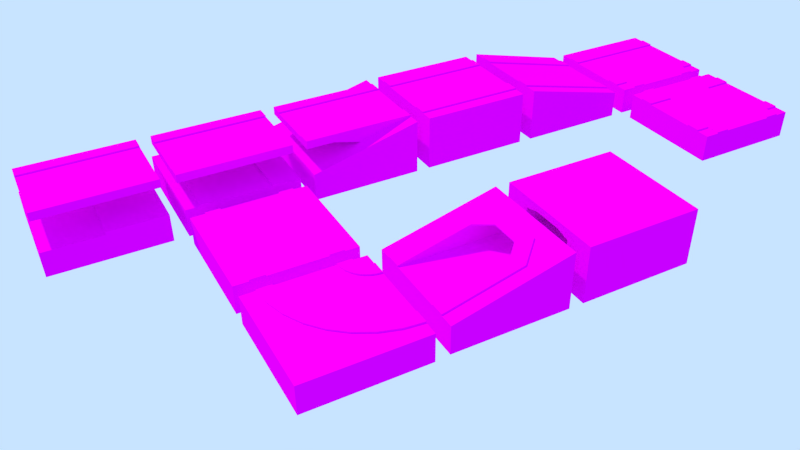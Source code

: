 # Source: roads.blend  (saved by Blender 2.71.0; exported with 4.5.12 LTS)
import bpy
from mathutils import Matrix  # noqa: F401  (used for matrix-valued properties, if any)

bpy.ops.wm.read_factory_settings(use_empty=True)
scene = bpy.context.scene
scene.name = 'Scene'

# ---- collections
col_collection_1 = bpy.data.collections.new('Collection 1'); scene.collection.children.link(col_collection_1)
col_collection_11 = bpy.data.collections.new('Collection 11'); scene.collection.children.link(col_collection_11)

# ---- images (referenced by path relative to the original .blend; pixels are not part of the script)
import os
ASSET_DIR = os.environ.get("B2B_ASSET_DIR", "")  # directory of the original .blend (textures are referenced by path, not embedded)
HERE = os.path.dirname(os.path.abspath(__file__))  # packed textures are extracted next to this script under _unpacked/

def load_image(name, relpath, width, height, colorspace="sRGB"):
    """Load a texture the original file referenced (path relative to the .blend, or extracted next to this script)."""
    p = next((c for c in (os.path.join(HERE, relpath), os.path.join(ASSET_DIR, relpath)) if relpath and os.path.exists(c)), "")
    if p:
        img = bpy.data.images.load(p, check_existing=True)
        img.name = name
    else:  # same state as the original file: an image datablock whose file is absent (Cycles renders it pink)
        img = bpy.data.images.new(name, width, height)
        img.source = "FILE"
        img.filepath = "//" + (relpath or name)
    img.colorspace_settings.name = colorspace
    return img
img_basetexture_jpg_001 = load_image('basetexture.jpg.001', 'basetexture.jpg', 1024, 1024, 'sRGB')

# ---- materials (node trees are filled in below, after node groups)
mat_basecolors = bpy.data.materials.new('basecolors')
mat_basecolors.alpha_threshold = 0.0
mat_basecolors.diffuse_color = (0.682, 0.6588, 0.7484, 1.0)
mat_basecolors.roughness = 0.5
mat_basecolors.line_color = (0.0, 0.0, 0.0, 1.0)

# ---- material node trees
mat_basecolors.use_nodes = True; mat_basecolors.node_tree.nodes.clear()
_N = mat_basecolors.node_tree.nodes; _L = mat_basecolors.node_tree.links
n0 = _N.new('ShaderNodeBsdfDiffuse'); n0.name = 'Diffuse BSDF'; n0.location = (109, 320)
n1 = _N.new('ShaderNodeOutputMaterial'); n1.name = 'Material Output'; n1.location = (320, 311)
n2 = _N.new('ShaderNodeTexCoord'); n2.name = 'Texture Coordinate'; n2.location = (-391, 313)
n3 = _N.new('ShaderNodeTexImage'); n3.name = 'Image Texture'; n3.location = (-205, 323)
n3.width = 262
n3.image = img_basetexture_jpg_001
_L.new(n0.outputs[0], n1.inputs[0])
_L.new(n2.outputs[2], n3.inputs[0])
_L.new(n3.outputs[0], n0.inputs[0])
n1.is_active_output = True

# ---- world
world_world = bpy.data.worlds.new('World'); scene.world = world_world
world_world.use_nodes = True; world_world.node_tree.nodes.clear()
_N = world_world.node_tree.nodes; _L = world_world.node_tree.links
n0 = _N.new('ShaderNodeOutputWorld'); n0.name = 'World Output'; n0.location = (300, 300)
n1 = _N.new('ShaderNodeBackground'); n1.name = 'Background'; n1.location = (10, 300)
n1.inputs[0].default_value = (0.5787, 0.7744, 1.0, 1.0)
_L.new(n1.outputs[0], n0.inputs[0])
n0.is_active_output = True
world_world.color = (0.05088, 0.05088, 0.05088)
world_world.use_sun_shadow = False
world_world.sun_shadow_jitter_overblur = 0.0
world_world.cycles.sampling_method = 'MANUAL'
world_world.cycles.sample_map_resolution = 256

# ---- cameras
cam_camera = bpy.data.cameras.new('Camera')
cam_camera.clip_end = 100.0
cam_camera.lens = 35.0
cam_camera.sensor_width = 32.0
cam_camera.sensor_height = 18.0
cam_camera.ortho_scale = 7.314
cam_camera.dof.focus_distance = 0.0

# ---- lights
light_lamp = bpy.data.lights.new('Lamp', 'SUN')
light_lamp.color = (1.0, 0.8373, 0.682)
light_lamp.transmission_factor = 0.0
light_lamp.cutoff_distance = 30.0
light_lamp.angle = 0.02
light_lamp.energy = 2.0
light_lamp.shadow_buffer_clip_start = 1.001
light_lamp.shadow_soft_size = 0.01
light_lamp.shadow_cascade_max_distance = 1000.0

# ---- meshes
me_cube_171 = bpy.data.meshes.new('Cube.171')
me_cube_171.from_pydata([(-4.0, 3.0, 2.5), (-4.0, 2.0, 3.0), (-4.0, 3.0, 3.1), (-4.0, -2.0, 3.0), (-4.0, -2.0, 3.1), (-4.0, -3.0, 3.1), (-4.0, 2.0, 3.1), (-4.0, -3.0, 2.5), (4.0, -3.0, 2.5), (4.0, 3.0, 2.5), (4.0, 3.0, 3.1), (4.0, 2.0, 3.1), (4.0, -2.0, 3.1), (4.0, -3.0, 3.1), (4.0, -2.0, 3.0), (4.0, 2.0, 3.0), (-4.0, -2.0, 2.5), (-4.0, 2.0, 2.5), (4.0, -2.0, 2.5), (4.0, 2.0, 2.5), (4.0, 4.0, -1.0), (4.0, -4.0, -1.0), (-4.0, -4.0, -1.0), (-4.0, 4.0, -1.0), (4.0, 4.0, 1.0), (4.0, -4.0, 1.0), (-4.0, -4.0, 1.0), (-4.0, 4.0, 1.0), (3.0, 4.0, 1.0), (-3.0, 4.0, 1.0), (3.0, -4.0, 1.0), (-3.0, -4.0, 1.0), (-3.0, -4.0, 1.1), (-2.0, -4.0, 1.1), (2.0, -4.0, 1.1), (3.0, -4.0, 1.1), (-3.0, 4.0, 1.1), (-2.0, 4.0, 1.1), (2.0, 4.0, 1.1), (3.0, 4.0, 1.1), (2.0, 4.0, 1.0), (-2.0, 4.0, 1.0), (2.0, -4.0, 1.0), (-2.0, -4.0, 1.0), (4.0, 4.0, 0.0), (4.0, -4.0, 0.0), (-4.0, -4.0, 0.0), (-4.0, 4.0, 0.0), (3.0, 4.0, -1.0), (2.0, 4.0, -1.0), (-2.0, 4.0, -1.0), (-3.0, 4.0, -1.0), (3.0, 4.0, 0.0), (2.0, 4.0, 0.0), (-2.0, 4.0, 0.0), (-3.0, 4.0, 0.0), (3.0, -4.0, -1.0), (2.0, -4.0, -1.0), (-2.0, -4.0, -1.0), (-3.0, -4.0, -1.0), (3.0, -4.0, 0.0), (2.0, -4.0, 0.0), (-2.0, -4.0, 0.0), (-3.0, -4.0, 0.0)], [], [(14, 15, 1, 3), (12, 14, 3, 4), (8, 13, 5, 7), (2, 10, 9, 0), (6, 1, 15, 11), (6, 11, 10, 2), (5, 13, 12, 4), (9, 19, 17, 0), (8, 7, 16, 18), (13, 8, 14, 12), (11, 15, 9, 10), (19, 9, 15), (8, 18, 14), (14, 18, 19, 15), (5, 4, 3, 7), (7, 3, 16), (2, 0, 1, 6), (0, 17, 1), (1, 17, 16, 3), (19, 18, 16, 17), (24, 25, 45, 44), (28, 39, 35, 30), (32, 36, 29, 31), (51, 23, 47, 55), (45, 21, 20, 44), (33, 43, 41, 37), (34, 42, 30, 35), (59, 63, 46, 22), (22, 46, 47, 23), (38, 40, 42, 34), (37, 41, 29, 36), (33, 37, 36, 32), (28, 40, 38, 39), (35, 39, 38, 34), (26, 27, 47, 46), (27, 26, 31, 29), (24, 28, 30, 25), (43, 33, 32, 31), (20, 48, 52, 44), (48, 49, 53, 52), (21, 45, 60, 56), (56, 60, 61, 57), (31, 26, 46, 63), (29, 55, 47, 27), (24, 44, 52, 28), (28, 52, 53, 40), (25, 30, 60, 45), (30, 42, 61, 60), (40, 41, 43, 42), (49, 50, 54, 53), (50, 51, 55, 54), (57, 61, 62, 58), (58, 62, 63, 59), (40, 53, 54, 41), (41, 54, 55, 29), (42, 43, 62, 61), (43, 31, 63, 62)])
_uv = me_cube_171.uv_layers.new(name='UVMap')
_uv.uv.foreach_set('vector', [0.3488, 0.03896, 0.4994, 0.03896, 0.4994, 0.4156, 0.3488, 0.4156, 0.9704, 0.06793, 0.9749, 0.06793, 0.9749, 0.4442, 0.9704, 0.4442, 0.888, 0.4442, 0.8605, 0.4442, 0.8605, 0.06793, 0.888, 0.06793, 0.9154, 0.06793, 0.9154, 0.4442, 0.888, 0.4442, 0.888, 0.06793, 0.9795, 0.06793, 0.9841, 0.06793, 0.9841, 0.4442, 0.9795, 0.4442, 0.769, 0.4442, 0.769, 0.06793, 0.8148, 0.06793, 0.8148, 0.4442, 0.7232, 0.06793, 0.7232, 0.4442, 0.6775, 0.4442, 0.6775, 0.06793, 0.9919, 0.06015, 0.9919, 0.09543, 0.6694, 0.09543, 0.6694, 0.06015, 0.9919, 0.2718, 0.6694, 0.2718, 0.6694, 0.2365, 0.9919, 0.2365, 0.9598, 0.2841, 0.9598, 0.3151, 0.9166, 0.2892, 0.9166, 0.2841, 0.9166, 0.3475, 0.9166, 0.3424, 0.9598, 0.3165, 0.9598, 0.3475, 0.9166, 0.3165, 0.9598, 0.3165, 0.9166, 0.3424, 0.9598, 0.3151, 0.9166, 0.3151, 0.9166, 0.2892, 0.5019, 0.4835, 0.5019, 0.4685, 0.6519, 0.4685, 0.6519, 0.4835, 0.9172, 0.3814, 0.9596, 0.3814, 0.9596, 0.3865, 0.9172, 0.412, 0.9172, 0.412, 0.9596, 0.3865, 0.9596, 0.412, 0.9597, 0.3493, 0.9597, 0.3799, 0.9173, 0.3544, 0.9173, 0.3493, 0.9597, 0.3799, 0.9173, 0.3799, 0.9173, 0.3544, 0.4966, 0.4734, 0.4966, 0.4884, 0.3466, 0.4884, 0.3466, 0.4734, 0.9919, 0.09543, 0.9919, 0.2365, 0.6694, 0.2365, 0.6694, 0.09543, 0.7021, 0.9862, 0.7021, 0.5433, 0.7553, 0.5433, 0.7553, 0.9862, 0.9658, 0.4442, 0.9612, 0.4442, 0.9612, 0.06793, 0.9658, 0.06793, 0.9887, 0.06793, 0.9887, 0.4442, 0.9841, 0.4442, 0.9841, 0.06793, 0.1676, 0.07061, 0.1676, 0.007235, 0.231, 0.007235, 0.231, 0.07061, 0.04084, 0.007235, 0.1042, 0.007235, 0.1042, 0.5143, 0.04084, 0.5143, 0.9658, 0.06793, 0.9704, 0.06793, 0.9704, 0.4442, 0.9658, 0.4442, 0.9612, 0.2231, 0.9612, 0.2278, 0.9154, 0.2278, 0.9154, 0.2231, 0.231, 0.4509, 0.2944, 0.4509, 0.2944, 0.5143, 0.231, 0.5143, 0.1676, 0.5143, 0.1042, 0.5143, 0.1042, 0.007235, 0.1676, 0.007235, 0.9749, 0.06793, 0.9795, 0.06793, 0.9795, 0.4442, 0.9749, 0.4442, 0.9612, 0.1714, 0.9612, 0.1761, 0.9154, 0.1761, 0.9154, 0.1714, 0.8148, 0.4442, 0.8148, 0.06793, 0.8605, 0.06793, 0.8605, 0.4442, 0.9154, 0.1667, 0.9612, 0.1667, 0.9612, 0.1714, 0.9154, 0.1714, 0.7232, 0.4442, 0.7232, 0.06793, 0.769, 0.06793, 0.769, 0.4442, 0.8084, 0.9862, 0.8084, 0.5433, 0.8616, 0.5433, 0.8616, 0.9862, 0.8616, 0.9862, 0.8616, 0.5433, 0.9147, 0.5433, 0.9147, 0.9862, 0.8084, 0.9862, 0.7553, 0.9862, 0.7553, 0.5433, 0.8084, 0.5433, 0.9154, 0.07263, 0.9154, 0.06793, 0.9612, 0.06793, 0.9612, 0.07263, 0.1676, 0.5143, 0.1676, 0.4509, 0.231, 0.4509, 0.231, 0.5143, 0.1676, 0.4509, 0.1676, 0.3875, 0.231, 0.3875, 0.231, 0.4509, 0.231, 0.007235, 0.2944, 0.007235, 0.2944, 0.07061, 0.231, 0.07061, 0.231, 0.07061, 0.2944, 0.07061, 0.2944, 0.134, 0.231, 0.134, 0.9679, 0.7094, 0.9679, 0.7647, 0.9147, 0.7647, 0.9147, 0.7094, 0.9679, 0.654, 0.9147, 0.654, 0.9147, 0.5986, 0.9679, 0.5986, 0.9147, 0.5986, 0.9147, 0.5433, 0.9679, 0.5433, 0.9679, 0.5986, 0.9154, 0.1667, 0.9154, 0.1197, 0.9612, 0.1197, 0.9612, 0.1667, 0.9679, 0.654, 0.9679, 0.7094, 0.9147, 0.7094, 0.9147, 0.654, 0.9154, 0.2278, 0.9612, 0.2278, 0.9612, 0.2749, 0.9154, 0.2749, 0.6501, 0.4156, 0.4994, 0.4156, 0.4994, 0.03896, 0.6501, 0.03896, 0.1676, 0.3875, 0.1676, 0.134, 0.231, 0.134, 0.231, 0.3875, 0.1676, 0.134, 0.1676, 0.07061, 0.231, 0.07061, 0.231, 0.134, 0.231, 0.134, 0.2944, 0.134, 0.2944, 0.3875, 0.231, 0.3875, 0.231, 0.3875, 0.2944, 0.3875, 0.2944, 0.4509, 0.231, 0.4509, 0.6519, 0.4385, 0.6519, 0.4685, 0.5019, 0.4685, 0.5019, 0.4385, 0.9612, 0.1761, 0.9612, 0.2231, 0.9154, 0.2231, 0.9154, 0.1761, 0.5019, 0.4685, 0.3519, 0.4685, 0.3519, 0.4385, 0.5019, 0.4385, 0.9154, 0.07263, 0.9612, 0.07263, 0.9612, 0.1197, 0.9154, 0.1197])
me_cube_171.materials.append(mat_basecolors)
me_cube_171.use_remesh_preserve_volume = False
me_cube_171.use_remesh_preserve_attributes = False
me_cube_171.use_mirror_vertex_groups = False
me_cube_171.update()
me_cube_018 = bpy.data.meshes.new('Cube.018')
me_cube_018.from_pydata([(4.0, -4.0, -1.0), (-4.0, -4.0, -1.0), (-4.0, 4.0, -1.0), (4.0, 4.0, -1.0), (4.0, -4.0, 1.0), (-4.0, -4.0, 3.0), (-4.0, 4.0, 3.0), (4.0, 4.0, 1.0), (4.0, -3.0, 1.0), (4.0, 3.0, 1.0), (-4.0, -3.0, 3.0), (-4.0, 3.0, 3.0), (9.298e-07, 3.0, 3.0), (5.404e-07, 2.0, 3.0), (9.298e-07, 3.0, 3.1), (-1.971e-06, -2.0, 3.0), (-1.971e-06, -2.0, 3.1), (-2.36e-06, -3.0, 3.1), (5.404e-07, 2.0, 3.1), (-2.36e-06, -3.0, 3.0), (-4.0, -2.0, 3.0), (-4.0, 2.0, 3.0), (4.0, -4.0, 0.0), (-4.0, -4.0, 0.0), (-4.0, 4.0, 0.0), (4.0, 4.0, 0.0), (4.0, -3.0, -1.0), (4.0, 3.0, -1.0), (4.0, -3.0, 0.0), (4.0, 3.0, 0.0), (-4.0, -3.0, -1.0), (-4.0, -2.0, -1.0), (-4.0, 2.0, -1.0), (-4.0, 3.0, -1.0), (-4.0, -3.0, 0.0), (-4.0, -2.0, 0.0), (-4.0, 2.0, 0.0), (-4.0, 3.0, 0.0), (-4.0, 3.0, 3.1), (-4.0, 2.0, 3.1), (-4.0, -2.0, 3.1), (-4.0, -3.0, 3.1), (1.796e-06, 4.0, 0.0), (9.298e-07, 3.0, 2.0), (1.558e-06, 4.0, 2.0), (2.034e-06, 4.0, -1.0), (-2.36e-06, -3.0, 2.0), (-2.034e-06, -4.0, 0.0), (-3.227e-06, -4.0, 2.0), (-1.081e-06, -4.0, -1.0), (4.0, 2.0, 1.0), (4.0, -2.0, 1.0), (4.0, 2.0, -1.0), (4.0, -2.0, -1.0), (4.0, 2.0, 0.0), (4.0, -2.0, 0.0), (3.815e-07, 2.0, 2.0), (-1.812e-06, -2.0, 2.0), (-4.0, -3.0, 2.0), (-4.0, -2.0, 2.0), (-4.0, 3.0, 2.0), (-4.0, 2.0, 2.0), (4.0, 3.0, 3.0), (4.0, 2.0, 3.0), (4.0, 3.0, 3.1), (4.0, -2.0, 3.0), (4.0, -2.0, 3.1), (4.0, -3.0, 3.1), (4.0, 2.0, 3.1), (4.0, -3.0, 3.0), (4.0, 3.0, 2.5), (4.0, -3.0, 2.5), (4.0, 2.0, 2.5), (4.0, -2.0, 2.5), (2.0, 3.0, 2.5), (2.0, 2.0, 2.5), (2.0, -2.0, 2.5), (2.0, -3.0, 2.5), (2.0, -3.0, 3.0), (2.0, 3.0, 3.0), (2.0, -3.0, 3.1), (2.0, 3.0, 3.1), (2.0, 2.0, 3.1), (2.0, 2.0, 3.0), (2.0, -2.0, 3.0), (2.0, -2.0, 3.1)], [], [(48, 5, 23, 47), (4, 48, 47, 22), (7, 44, 43, 9), (47, 49, 0, 22), (6, 44, 42, 24), (2, 24, 42, 45), (33, 37, 24, 2), (45, 42, 25, 3), (41, 17, 16, 40), (39, 18, 14, 38), (44, 7, 25, 42), (44, 6, 11, 43), (48, 46, 10, 5), (0, 26, 28, 22), (1, 23, 34, 30), (30, 34, 35, 31), (4, 22, 28, 8), (31, 35, 36, 32), (32, 36, 37, 33), (23, 1, 49, 47), (4, 8, 46, 48), (50, 9, 43, 56), (74, 79, 62, 70), (78, 77, 71, 69), (27, 3, 25, 29), (39, 21, 13, 18), (38, 14, 12, 11), (9, 29, 25, 7), (52, 27, 29, 54), (50, 54, 29, 9), (19, 17, 41, 10), (40, 20, 10, 41), (16, 15, 20, 40), (21, 39, 38, 11), (15, 13, 21, 20), (11, 12, 43), (10, 46, 19), (51, 50, 56, 57), (53, 52, 54, 55), (51, 55, 54, 50), (75, 74, 70, 72), (76, 75, 72, 73), (8, 51, 57, 46), (26, 53, 55, 28), (8, 28, 55, 51), (77, 76, 73, 71), (5, 10, 58), (5, 58, 34, 23), (10, 20, 59, 58), (11, 6, 60), (60, 6, 24, 37), (58, 59, 35, 34), (20, 21, 61, 59), (59, 61, 36, 35), (21, 11, 60, 61), (61, 60, 37, 36), (72, 63, 65, 73), (73, 65, 69, 71), (70, 62, 63, 72), (64, 68, 63, 62), (67, 69, 65, 66), (80, 78, 69, 67), (79, 81, 64, 62), (82, 83, 63, 68), (84, 85, 66, 65), (81, 82, 68, 64), (85, 80, 67, 66), (83, 84, 65, 63), (43, 12, 79, 74), (19, 46, 77, 78), (56, 43, 74, 75), (57, 56, 75, 76), (46, 57, 76, 77), (17, 19, 78, 80), (12, 14, 81, 79), (18, 13, 83, 82), (15, 16, 85, 84), (14, 18, 82, 81), (16, 17, 80, 85), (13, 15, 84, 83)])
_uv = me_cube_018.uv_layers.new(name='UVMap')
_uv.uv.foreach_set('vector', [0.8081, 0.8603, 0.7798, 0.7481, 0.863, 0.7476, 0.8635, 0.86, 0.8364, 0.9725, 0.8081, 0.8603, 0.8635, 0.86, 0.8641, 0.9724, 0.9945, 0.5423, 0.9945, 0.7356, 0.954, 0.7356, 0.954, 0.5423, 0.008391, 0.2643, 0.08714, 0.2643, 0.08714, 0.4893, 0.008391, 0.4893, 0.8321, 0.9725, 0.8039, 0.8603, 0.7484, 0.8606, 0.7489, 0.973, 0.1659, 0.4893, 0.08714, 0.4893, 0.08714, 0.2643, 0.1659, 0.2643, 0.2446, 0.4331, 0.3234, 0.4331, 0.3234, 0.4893, 0.2446, 0.4893, 0.1659, 0.2643, 0.08714, 0.2643, 0.08714, 0.03933, 0.1659, 0.03933, 0.6678, 0.368, 0.8293, 0.368, 0.8293, 0.4229, 0.6678, 0.4229, 0.6678, 0.4229, 0.8293, 0.4229, 0.8293, 0.4779, 0.6678, 0.4779, 0.8039, 0.8603, 0.7756, 0.7481, 0.7479, 0.7483, 0.7484, 0.8606, 0.9945, 0.7356, 0.9945, 0.9289, 0.954, 0.9289, 0.954, 0.7356, 0.6703, 0.7356, 0.7108, 0.7356, 0.7108, 0.9289, 0.6703, 0.9289, 0.1659, 0.4893, 0.1659, 0.4331, 0.2446, 0.4331, 0.2446, 0.4893, 0.2446, 0.03933, 0.3234, 0.03933, 0.3234, 0.09558, 0.2446, 0.09558, 0.2446, 0.09558, 0.3234, 0.09558, 0.3234, 0.1518, 0.2446, 0.1518, 0.7464, 0.9756, 0.7187, 0.9757, 0.7186, 0.9477, 0.7463, 0.9475, 0.2446, 0.1518, 0.3234, 0.1518, 0.3234, 0.3768, 0.2446, 0.3768, 0.2446, 0.3768, 0.3234, 0.3768, 0.3234, 0.4331, 0.2446, 0.4331, 0.008391, 0.03933, 0.08714, 0.03933, 0.08714, 0.2643, 0.008391, 0.2643, 0.6703, 0.5423, 0.7108, 0.5423, 0.7108, 0.7356, 0.6703, 0.7356, 0.9135, 0.5423, 0.954, 0.5423, 0.954, 0.7356, 0.9135, 0.7356, 0.7485, 0.3075, 0.7485, 0.3625, 0.6678, 0.3625, 0.6678, 0.3075, 0.7485, 0.2526, 0.7485, 0.3075, 0.6678, 0.3075, 0.6678, 0.2526, 0.1659, 0.09558, 0.1659, 0.03933, 0.2446, 0.03933, 0.2446, 0.09558, 0.6678, 0.4889, 0.6678, 0.4834, 0.8293, 0.4834, 0.8293, 0.4889, 0.9909, 0.368, 0.8293, 0.368, 0.8293, 0.3625, 0.9909, 0.3625, 0.7455, 0.7789, 0.7178, 0.7791, 0.7176, 0.751, 0.7454, 0.7508, 0.1659, 0.1518, 0.1659, 0.09558, 0.2446, 0.09558, 0.2446, 0.1518, 0.7456, 0.807, 0.7179, 0.8072, 0.7178, 0.7791, 0.7455, 0.7789, 0.8293, 0.2526, 0.8293, 0.2471, 0.9909, 0.2471, 0.9909, 0.2526, 0.7485, 0.2471, 0.7445, 0.2471, 0.7445, 0.1921, 0.7485, 0.1921, 0.8293, 0.4834, 0.8293, 0.4779, 0.9909, 0.4779, 0.9909, 0.4834, 0.7081, 0.1372, 0.7041, 0.1372, 0.7041, 0.08223, 0.7081, 0.08223, 0.5847, 0.2657, 0.3439, 0.2657, 0.3439, 0.08507, 0.5847, 0.08507, 0.9909, 0.3625, 0.8293, 0.3625, 0.8293, 0.3075, 0.9909, 0.2526, 0.8293, 0.3075, 0.8293, 0.2526, 0.7514, 0.5423, 0.9135, 0.5423, 0.9135, 0.7356, 0.7514, 0.7356, 0.1659, 0.3768, 0.1659, 0.1518, 0.2446, 0.1518, 0.2446, 0.3768, 0.7462, 0.9194, 0.7184, 0.9196, 0.7179, 0.8072, 0.7456, 0.807, 0.9505, 0.1372, 0.9909, 0.1372, 0.9909, 0.2471, 0.9505, 0.2471, 0.7889, 0.1372, 0.9505, 0.1372, 0.9505, 0.2471, 0.7889, 0.2471, 0.7108, 0.5423, 0.7514, 0.5423, 0.7514, 0.7356, 0.7108, 0.7356, 0.1659, 0.4331, 0.1659, 0.3768, 0.2446, 0.3768, 0.2446, 0.4331, 0.7463, 0.9475, 0.7186, 0.9477, 0.7184, 0.9196, 0.7462, 0.9194, 0.7485, 0.1372, 0.7889, 0.1372, 0.7889, 0.2471, 0.7485, 0.2471, 0.9509, 0.7496, 0.9511, 0.7777, 0.9233, 0.7778, 0.9509, 0.7496, 0.9233, 0.7778, 0.8679, 0.7781, 0.8677, 0.7501, 0.7445, 0.1921, 0.7445, 0.2471, 0.7041, 0.2471, 0.7041, 0.1921, 0.9519, 0.9462, 0.952, 0.9743, 0.9241, 0.9464, 0.9241, 0.9464, 0.952, 0.9743, 0.8688, 0.9748, 0.8687, 0.9467, 0.9233, 0.7778, 0.9235, 0.8059, 0.868, 0.8062, 0.8679, 0.7781, 0.5847, 0.2657, 0.5847, 0.08507, 0.6449, 0.08507, 0.6449, 0.2657, 0.9235, 0.8059, 0.924, 0.9183, 0.8686, 0.9186, 0.868, 0.8062, 0.7081, 0.1372, 0.7081, 0.08223, 0.7485, 0.08223, 0.7485, 0.1372, 0.924, 0.9183, 0.9241, 0.9464, 0.8687, 0.9467, 0.8686, 0.9186, 0.5878, 0.2726, 0.648, 0.2726, 0.648, 0.4532, 0.5878, 0.4532, 0.7485, 0.1921, 0.7081, 0.1921, 0.7081, 0.1372, 0.7485, 0.1372, 0.7485, 0.08223, 0.7081, 0.08223, 0.7081, 0.02727, 0.7485, 0.02727, 0.7041, 0.08223, 0.7041, 0.02727, 0.7081, 0.02727, 0.7081, 0.08223, 0.7041, 0.1372, 0.7081, 0.1372, 0.7081, 0.1921, 0.7041, 0.1921, 0.7485, 0.2471, 0.7485, 0.2526, 0.6678, 0.2526, 0.6678, 0.2471, 0.7485, 0.3625, 0.7485, 0.368, 0.6678, 0.368, 0.6678, 0.3625, 0.9101, 0.4889, 0.9101, 0.4834, 0.9909, 0.4834, 0.9909, 0.4889, 0.7485, 0.4779, 0.7485, 0.4834, 0.6678, 0.4834, 0.6678, 0.4779, 0.9101, 0.4779, 0.9101, 0.4229, 0.9909, 0.4229, 0.9909, 0.4779, 0.9101, 0.4229, 0.9101, 0.368, 0.9909, 0.368, 0.9909, 0.4229, 0.3439, 0.356, 0.5847, 0.356, 0.5847, 0.4463, 0.3439, 0.4463, 0.8293, 0.3075, 0.8293, 0.3625, 0.7485, 0.3625, 0.7485, 0.3075, 0.8293, 0.2526, 0.8293, 0.3075, 0.7485, 0.3075, 0.7485, 0.2526, 0.9505, 0.02727, 0.9909, 0.02727, 0.9909, 0.1372, 0.9505, 0.1372, 0.7889, 0.02727, 0.9505, 0.02727, 0.9505, 0.1372, 0.7889, 0.1372, 0.7485, 0.02727, 0.7889, 0.02727, 0.7889, 0.1372, 0.7485, 0.1372, 0.8293, 0.2471, 0.8293, 0.2526, 0.7485, 0.2526, 0.7485, 0.2471, 0.8293, 0.3625, 0.8293, 0.368, 0.7485, 0.368, 0.7485, 0.3625, 0.8293, 0.4889, 0.8293, 0.4834, 0.9101, 0.4834, 0.9101, 0.4889, 0.8293, 0.4779, 0.8293, 0.4834, 0.7485, 0.4834, 0.7485, 0.4779, 0.8293, 0.4779, 0.8293, 0.4229, 0.9101, 0.4229, 0.9101, 0.4779, 0.8293, 0.4229, 0.8293, 0.368, 0.9101, 0.368, 0.9101, 0.4229, 0.3439, 0.2657, 0.5847, 0.2657, 0.5847, 0.356, 0.3439, 0.356])
me_cube_018.materials.append(mat_basecolors)
me_cube_018.use_remesh_preserve_volume = False
me_cube_018.use_remesh_preserve_attributes = False
me_cube_018.use_mirror_vertex_groups = False
me_cube_018.update()
me_cube_024 = bpy.data.meshes.new('Cube.024')
me_cube_024.from_pydata([(4.0, -4.0, -1.0), (-4.0, -4.0, -1.0), (4.0, -4.0, 0.8), (-4.0, -4.0, 0.8), (4.0, -4.0, 0.0), (-4.0, -4.0, 0.0), (-2.527e-06, -4.0, 0.8), (-6.199e-07, -4.0, -1.0), (-1.574e-06, -4.0, 0.0), (-4.0, -4.0, 1.0), (-2.527e-06, -4.0, 1.0), (4.0, 4.0, -1.0), (-4.0, 4.0, -1.0), (4.0, 4.0, 0.8), (-4.0, 4.0, 0.8), (4.0, 4.0, 0.0), (-4.0, 4.0, 0.0), (-3.322e-06, 4.0, 0.8), (-1.415e-06, 4.0, -1.0), (-2.368e-06, 4.0, 0.0), (-4.0, 4.0, 1.0), (-3.322e-06, 4.0, 1.0), (-4.0, 3.0, 2.5), (-4.0, 2.0, 3.0), (-4.0, 3.0, 3.1), (-4.0, -2.0, 3.0), (-4.0, -2.0, 3.1), (-4.0, -3.0, 3.1), (-4.0, 2.0, 3.1), (-4.0, -3.0, 2.5), (4.0, -3.0, 2.5), (4.0, 3.0, 2.5), (4.0, 3.0, 3.1), (4.0, 2.0, 3.1), (4.0, -2.0, 3.1), (4.0, -3.0, 3.1), (4.0, -2.0, 3.0), (4.0, 2.0, 3.0), (-4.0, -2.0, 2.5), (-4.0, 2.0, 2.5), (4.0, -2.0, 2.5), (4.0, 2.0, 2.5)], [], [(7, 8, 5, 1), (6, 3, 5, 8), (0, 4, 8, 7), (2, 6, 8, 4), (3, 6, 10, 9), (18, 12, 16, 19), (17, 19, 16, 14), (11, 18, 19, 15), (13, 15, 19, 17), (14, 20, 21, 17), (9, 20, 14, 3), (6, 17, 21, 10), (10, 21, 20, 9), (7, 18, 11, 0), (2, 13, 17, 6), (1, 12, 18, 7), (5, 16, 12, 1), (0, 11, 15, 4), (3, 14, 16, 5), (4, 15, 13, 2), (36, 37, 23, 25), (34, 36, 25, 26), (30, 35, 27, 29), (24, 32, 31, 22), (28, 23, 37, 33), (28, 33, 32, 24), (27, 35, 34, 26), (31, 41, 39, 22), (30, 29, 38, 40), (35, 30, 36, 34), (33, 37, 31, 32), (41, 31, 37), (30, 40, 36), (36, 40, 41, 37), (27, 26, 25, 29), (29, 25, 38), (24, 22, 23, 28), (22, 39, 23), (23, 39, 38, 25), (41, 40, 38, 39)])
_uv = me_cube_024.uv_layers.new(name='UVMap')
_uv.uv.foreach_set('vector', [0.2426, 0.2622, 0.3126, 0.2622, 0.3126, 0.4622, 0.2426, 0.4622, 0.8306, 0.8416, 0.9933, 0.8416, 0.9933, 0.8877, 0.8306, 0.8877, 0.2426, 0.06224, 0.3126, 0.06224, 0.3126, 0.2622, 0.2426, 0.2622, 0.2794, 0.8984, 0.2794, 0.7201, 0.3239, 0.7201, 0.3239, 0.8984, 0.9933, 0.8416, 0.8306, 0.8416, 0.8306, 0.8301, 0.9933, 0.8301, 0.2426, 0.2622, 0.2426, 0.4622, 0.1726, 0.4622, 0.1726, 0.2622, 0.9933, 0.8992, 0.9933, 0.9453, 0.8306, 0.9453, 0.8306, 0.8992, 0.2426, 0.06224, 0.2426, 0.2622, 0.1726, 0.2622, 0.1726, 0.06224, 0.2748, 0.5367, 0.3194, 0.5367, 0.3194, 0.7149, 0.2748, 0.7149, 0.8306, 0.8992, 0.8306, 0.8877, 0.9933, 0.8877, 0.9933, 0.8992, 0.668, 0.7724, 0.9933, 0.7724, 0.9933, 0.784, 0.668, 0.784, 0.9933, 0.9569, 0.668, 0.9569, 0.668, 0.9453, 0.9933, 0.9453, 0.9933, 0.7724, 0.668, 0.7724, 0.668, 0.5419, 0.9933, 0.5419, 0.0, 0.0, 0.0, 0.0, 0.0, 0.0, 0.0, 0.0, 0.2302, 0.5367, 0.2302, 0.8932, 0.007384, 0.8932, 0.007384, 0.5367, 0.0, 0.0, 0.0, 0.0, 0.0, 0.0, 0.0, 0.0, 0.03257, 0.4622, 0.03256, 0.06224, 0.1026, 0.06224, 0.1026, 0.4622, 0.1726, 0.06224, 0.1726, 0.4622, 0.1026, 0.4622, 0.1026, 0.06224, 0.668, 0.784, 0.9933, 0.784, 0.9933, 0.8301, 0.668, 0.8301, 0.2748, 0.5367, 0.2748, 0.8932, 0.2302, 0.8932, 0.2302, 0.5367, 0.5872, 0.422, 0.3501, 0.422, 0.3501, 0.01818, 0.5872, 0.01818, 0.6694, 0.4235, 0.6694, 0.42, 0.9919, 0.42, 0.9919, 0.4235, 0.6694, 0.3494, 0.6694, 0.3106, 0.9919, 0.3106, 0.9919, 0.3494, 0.6694, 0.2718, 0.9919, 0.2718, 0.9919, 0.3106, 0.6694, 0.3106, 0.9919, 0.4235, 0.9919, 0.4271, 0.6694, 0.4271, 0.6694, 0.4235, 0.9919, 0.3847, 0.6694, 0.3847, 0.6694, 0.3494, 0.9919, 0.3494, 0.6694, 0.3847, 0.9919, 0.3847, 0.9919, 0.42, 0.6694, 0.42, 0.9919, 0.06015, 0.9919, 0.09543, 0.6694, 0.09543, 0.6694, 0.06015, 0.9919, 0.2718, 0.6694, 0.2718, 0.6694, 0.2365, 0.9919, 0.2365, 0.861, 0.4972, 0.861, 0.4529, 0.8963, 0.4932, 0.8963, 0.4972, 0.8257, 0.4972, 0.8257, 0.4932, 0.861, 0.4529, 0.861, 0.4972, 0.8257, 0.4529, 0.861, 0.4529, 0.8257, 0.4932, 0.861, 0.4529, 0.8963, 0.4529, 0.8963, 0.4932, 0.5944, 0.233, 0.6536, 0.233, 0.6536, 0.4349, 0.5944, 0.4349, 0.7552, 0.4529, 0.7904, 0.4529, 0.7904, 0.4569, 0.7552, 0.4972, 0.7552, 0.4972, 0.7904, 0.4569, 0.7904, 0.4972, 0.7904, 0.4972, 0.7904, 0.4529, 0.8257, 0.4932, 0.8257, 0.4972, 0.7904, 0.4529, 0.8257, 0.4529, 0.8257, 0.4932, 0.5872, 0.01818, 0.6465, 0.01818, 0.6465, 0.2201, 0.5872, 0.2201, 0.9919, 0.09543, 0.9919, 0.2365, 0.6694, 0.2365, 0.6694, 0.09543])
me_cube_024.materials.append(mat_basecolors)
me_cube_024.use_remesh_preserve_volume = False
me_cube_024.use_remesh_preserve_attributes = False
me_cube_024.use_mirror_vertex_groups = False
me_cube_024.update()
me_cube_127 = bpy.data.meshes.new('Cube.127')
me_cube_127.from_pydata([(4.0, 4.0, -1.0), (4.0, -4.0, -1.0), (-4.0, -4.0, -1.0), (4.0, 4.0, 1.0), (4.0, -4.0, 1.0), (3.0, -4.0, 1.0), (-3.0, -4.0, 1.0), (-3.0, -4.0, 1.1), (-2.0, -4.0, 1.1), (2.0, -4.0, 1.1), (3.0, -4.0, 1.1), (2.0, -4.0, 1.0), (-2.0, -4.0, 1.0), (4.0, 4.0, 0.0), (4.0, -4.0, 0.0), (-4.0, -4.0, 0.0), (3.0, -4.0, -1.0), (2.0, -4.0, -1.0), (-2.0, -4.0, -1.0), (-3.0, -4.0, -1.0), (3.0, -4.0, 0.0), (2.0, -4.0, 0.0), (-2.0, -4.0, 0.0), (-3.0, -4.0, 0.0), (-4.0, 4.0, -1.0), (-4.0, 4.0, 0.0), (-4.0, 3.0, -1.0), (-4.0, 2.0, -1.0), (-4.0, -2.0, -1.0), (-4.0, -3.0, -1.0), (-4.0, 3.0, 0.0), (-4.0, 2.0, 0.0), (-4.0, -2.0, 0.0), (-4.0, -3.0, 0.0), (2.865, -2.634, 1.0), (-3.019, -3.805, 1.0), (-3.019, -3.805, 1.1), (-2.038, -3.61, 1.1), (1.885, -2.829, 1.1), (2.865, -2.634, 1.1), (1.885, -2.829, 1.0), (-2.038, -3.61, 1.0), (2.467, -1.321, 1.0), (-3.076, -3.617, 1.0), (-3.076, -3.617, 1.1), (-2.152, -3.235, 1.1), (1.543, -1.704, 1.1), (2.467, -1.321, 1.1), (1.543, -1.704, 1.0), (-2.152, -3.235, 1.0), (1.82, -0.111, 1.0), (-3.169, -3.444, 1.0), (-3.169, -3.444, 1.1), (-2.337, -2.889, 1.1), (0.9888, -0.6666, 1.1), (1.82, -0.111, 1.1), (0.9888, -0.6666, 1.0), (-2.337, -2.889, 1.0), (0.9497, 0.9497, 1.0), (-3.293, -3.293, 1.0), (-3.293, -3.293, 1.1), (-2.586, -2.586, 1.1), (0.2426, 0.2426, 1.1), (0.9497, 0.9497, 1.1), (0.2426, 0.2426, 1.0), (-2.586, -2.586, 1.0), (-0.111, 1.82, 1.0), (-3.444, -3.169, 1.0), (-3.444, -3.169, 1.1), (-2.889, -2.337, 1.1), (-0.6666, 0.9888, 1.1), (-0.111, 1.82, 1.1), (-0.6666, 0.9888, 1.0), (-2.889, -2.337, 1.0), (-1.321, 2.467, 1.0), (-3.617, -3.076, 1.0), (-3.617, -3.076, 1.1), (-3.235, -2.152, 1.1), (-1.704, 1.543, 1.1), (-1.321, 2.467, 1.1), (-1.704, 1.543, 1.0), (-3.235, -2.152, 1.0), (-2.634, 2.865, 1.0), (-3.805, -3.019, 1.0), (-3.805, -3.019, 1.1), (-3.61, -2.038, 1.1), (-2.829, 1.885, 1.1), (-2.634, 2.865, 1.1), (-2.829, 1.885, 1.0), (-3.61, -2.038, 1.0), (-4.0, 4.0, 1.0), (-4.0, -4.0, 1.0), (-4.0, 3.0, 1.0), (-4.0, -3.0, 1.0), (-4.0, -3.0, 1.1), (-4.0, -2.0, 1.1), (-4.0, 2.0, 1.1), (-4.0, 3.0, 1.1), (-4.0, 2.0, 1.0), (-4.0, -2.0, 1.0)], [], [(9, 11, 5, 10), (19, 23, 15, 2), (12, 8, 7, 6), (1, 14, 20, 16), (16, 20, 21, 17), (4, 5, 20, 14), (5, 11, 21, 20), (17, 21, 22, 18), (18, 22, 23, 19), (11, 12, 22, 21), (12, 6, 23, 22), (24, 26, 30, 25), (26, 27, 31, 30), (27, 28, 32, 31), (28, 29, 33, 32), (12, 11, 40, 41), (11, 9, 38, 40), (10, 5, 34, 39), (9, 10, 39, 38), (7, 8, 37, 36), (6, 7, 36, 35), (8, 12, 41, 37), (41, 40, 48, 49), (40, 38, 46, 48), (39, 34, 42, 47), (38, 39, 47, 46), (36, 37, 45, 44), (35, 36, 44, 43), (37, 41, 49, 45), (49, 48, 56, 57), (48, 46, 54, 56), (47, 42, 50, 55), (46, 47, 55, 54), (44, 45, 53, 52), (43, 44, 52, 51), (45, 49, 57, 53), (42, 3, 50), (57, 56, 64, 65), (56, 54, 62, 64), (55, 50, 58, 63), (54, 55, 63, 62), (52, 53, 61, 60), (51, 52, 60, 59), (53, 57, 65, 61), (65, 64, 72, 73), (64, 62, 70, 72), (63, 58, 66, 71), (62, 63, 71, 70), (60, 61, 69, 68), (59, 60, 68, 67), (61, 65, 73, 69), (73, 72, 80, 81), (72, 70, 78, 80), (71, 66, 74, 79), (70, 71, 79, 78), (68, 69, 77, 76), (67, 68, 76, 75), (69, 73, 81, 77), (66, 3, 74), (81, 80, 88, 89), (80, 78, 86, 88), (79, 74, 82, 87), (78, 79, 87, 86), (76, 77, 85, 84), (75, 76, 84, 83), (77, 81, 89, 85), (82, 3, 92), (89, 88, 98, 99), (88, 86, 96, 98), (87, 82, 92, 97), (86, 87, 97, 96), (84, 85, 95, 94), (83, 84, 94, 93), (85, 89, 99, 95), (34, 5, 3), (0, 13, 14, 1), (0, 24, 25, 13), (3, 4, 14, 13), (34, 3, 42), (5, 4, 3), (50, 3, 58), (58, 3, 66), (74, 3, 82), (3, 90, 92), (6, 91, 15, 23), (96, 97, 92, 98), (29, 2, 15, 33), (99, 93, 94, 95), (93, 33, 15, 91), (90, 25, 30, 92), (92, 30, 31, 98), (98, 31, 32, 99), (99, 32, 33, 93), (91, 6, 35), (91, 35, 43), (91, 43, 51), (91, 51, 59), (91, 59, 67), (91, 67, 75), (91, 75, 83), (91, 83, 93), (3, 13, 25, 90)])
_uv = me_cube_127.uv_layers.new(name='UVMap')
_uv.uv.foreach_set('vector', [0.8235, 0.1962, 0.8235, 0.1915, 0.8756, 0.1915, 0.8756, 0.1962, 0.316, 0.0837, 0.2429, 0.0837, 0.2429, 0.02283, 0.316, 0.02283, 0.8451, 0.3924, 0.8451, 0.3877, 0.8972, 0.3877, 0.8972, 0.3924, 0.316, 0.5098, 0.2429, 0.5098, 0.2429, 0.4489, 0.316, 0.4489, 0.316, 0.4489, 0.2429, 0.4489, 0.2429, 0.388, 0.316, 0.388, 0.7675, 0.7796, 0.7675, 0.7434, 0.8077, 0.7434, 0.8077, 0.7796, 0.8756, 0.1915, 0.8235, 0.1915, 0.8235, 0.144, 0.8756, 0.144, 0.316, 0.388, 0.2429, 0.388, 0.2429, 0.1446, 0.316, 0.1446, 0.316, 0.1446, 0.2429, 0.1446, 0.2429, 0.0837, 0.316, 0.0837, 0.3941, 0.4599, 0.3941, 0.2879, 0.4374, 0.2879, 0.4374, 0.4599, 0.8451, 0.3924, 0.8972, 0.3924, 0.8972, 0.4399, 0.8451, 0.4399, 0.09685, 0.02283, 0.09685, 0.0837, 0.0238, 0.0837, 0.0238, 0.02283, 0.09685, 0.0837, 0.09685, 0.1446, 0.0238, 0.1446, 0.0238, 0.0837, 0.09685, 0.1446, 0.09685, 0.388, 0.0238, 0.388, 0.0238, 0.1446, 0.09685, 0.388, 0.09685, 0.4489, 0.0238, 0.4489, 0.0238, 0.388, 0.3769, 0.2445, 0.3769, 0.07249, 0.4276, 0.07745, 0.3938, 0.2462, 0.9193, 0.2, 0.9246, 0.2, 0.9246, 0.2557, 0.9193, 0.2557, 0.7206, 0.4923, 0.7153, 0.4923, 0.7153, 0.4462, 0.7206, 0.4462, 0.8737, 0.4731, 0.8363, 0.5067, 0.7902, 0.4563, 0.8342, 0.4299, 0.8531, 0.3029, 0.8157, 0.3365, 0.8026, 0.3221, 0.8466, 0.2957, 0.8323, 0.3401, 0.8376, 0.3401, 0.8376, 0.3493, 0.8323, 0.3493, 0.914, 0.3859, 0.9087, 0.3859, 0.9087, 0.3728, 0.914, 0.3728, 0.3938, 0.2462, 0.4276, 0.07745, 0.4763, 0.09213, 0.41, 0.2511, 0.9193, 0.2557, 0.9246, 0.2557, 0.9246, 0.3112, 0.9193, 0.3112, 0.7206, 0.4462, 0.7153, 0.4462, 0.7153, 0.392, 0.7206, 0.392, 0.8342, 0.4299, 0.7902, 0.4563, 0.756, 0.3988, 0.8049, 0.3806, 0.8466, 0.2957, 0.8026, 0.3221, 0.7928, 0.3057, 0.8417, 0.2875, 0.8323, 0.3493, 0.8376, 0.3493, 0.8376, 0.3586, 0.8323, 0.3586, 0.914, 0.3728, 0.9087, 0.3728, 0.9087, 0.3573, 0.914, 0.3573, 0.41, 0.2511, 0.4763, 0.09213, 0.5213, 0.116, 0.425, 0.259, 0.9193, 0.3112, 0.9246, 0.3112, 0.9246, 0.3643, 0.9193, 0.3643, 0.7206, 0.392, 0.7153, 0.392, 0.7153, 0.3318, 0.7206, 0.3318, 0.8049, 0.3806, 0.756, 0.3988, 0.735, 0.3364, 0.7868, 0.3271, 0.8417, 0.2875, 0.7928, 0.3057, 0.7868, 0.2879, 0.8387, 0.2786, 0.8323, 0.3586, 0.8376, 0.3586, 0.8376, 0.3674, 0.8323, 0.3674, 0.914, 0.3573, 0.9087, 0.3573, 0.9087, 0.3401, 0.914, 0.3401, 0.9292, 0.6799, 0.9907, 0.8722, 0.9032, 0.7237, 0.425, 0.259, 0.5213, 0.116, 0.5607, 0.1481, 0.4381, 0.2697, 0.9193, 0.3643, 0.9246, 0.3643, 0.9246, 0.413, 0.9193, 0.413, 0.7206, 0.3318, 0.7153, 0.3318, 0.7153, 0.2679, 0.7206, 0.2679, 0.7868, 0.3271, 0.735, 0.3364, 0.7278, 0.2715, 0.7807, 0.2715, 0.8387, 0.2786, 0.7868, 0.2879, 0.7848, 0.2694, 0.8376, 0.2694, 0.8323, 0.3674, 0.8376, 0.3674, 0.8376, 0.3756, 0.8323, 0.3756, 0.914, 0.3401, 0.9087, 0.3401, 0.9087, 0.3218, 0.914, 0.3218, 0.4381, 0.2697, 0.5607, 0.1481, 0.593, 0.1872, 0.4489, 0.2828, 0.9299, 0.413, 0.9246, 0.413, 0.9246, 0.3643, 0.9299, 0.3643, 0.7206, 0.2679, 0.7153, 0.2679, 0.7153, 0.2027, 0.7206, 0.2027, 0.7807, 0.2715, 0.7278, 0.2715, 0.735, 0.2067, 0.7868, 0.2159, 0.8376, 0.2694, 0.7848, 0.2694, 0.7868, 0.2508, 0.8387, 0.2601, 0.8376, 0.4111, 0.8323, 0.4111, 0.8323, 0.403, 0.8376, 0.403, 0.914, 0.3218, 0.9087, 0.3218, 0.9087, 0.3032, 0.914, 0.3032, 0.4489, 0.2828, 0.593, 0.1872, 0.617, 0.2318, 0.4569, 0.2977, 0.9299, 0.3643, 0.9246, 0.3643, 0.9246, 0.3112, 0.9299, 0.3112, 0.7206, 0.2027, 0.7153, 0.2027, 0.7153, 0.1388, 0.7206, 0.1388, 0.7868, 0.2159, 0.735, 0.2067, 0.756, 0.1443, 0.8049, 0.1625, 0.8387, 0.2601, 0.7868, 0.2508, 0.7928, 0.233, 0.8417, 0.2512, 0.8376, 0.403, 0.8323, 0.403, 0.8323, 0.3941, 0.8376, 0.3941, 0.914, 0.3032, 0.9087, 0.3032, 0.9087, 0.2849, 0.914, 0.2849, 0.8257, 0.7935, 0.9907, 0.8722, 0.7771, 0.8168, 0.4569, 0.2977, 0.617, 0.2318, 0.6318, 0.2802, 0.4618, 0.3138, 0.9299, 0.3112, 0.9246, 0.3112, 0.9246, 0.2557, 0.9299, 0.2557, 0.7206, 0.1388, 0.7153, 0.1388, 0.7153, 0.07853, 0.7206, 0.07853, 0.8049, 0.1625, 0.756, 0.1443, 0.7902, 0.08679, 0.8342, 0.1132, 0.8417, 0.2512, 0.7928, 0.233, 0.8026, 0.2166, 0.8466, 0.243, 0.8376, 0.3941, 0.8323, 0.3941, 0.8323, 0.3849, 0.8376, 0.3849, 0.914, 0.2849, 0.9087, 0.2849, 0.9087, 0.2677, 0.914, 0.2677, 0.7243, 0.8312, 0.9907, 0.8722, 0.6695, 0.8361, 0.4618, 0.3138, 0.6318, 0.2802, 0.6368, 0.3306, 0.4635, 0.3306, 0.9299, 0.2557, 0.9246, 0.2557, 0.9246, 0.2, 0.9299, 0.2, 0.7206, 0.07853, 0.7153, 0.07853, 0.7153, 0.02433, 0.7206, 0.02433, 0.8342, 0.1132, 0.7902, 0.08679, 0.8363, 0.03641, 0.8737, 0.06999, 0.8466, 0.243, 0.8026, 0.2166, 0.8157, 0.2022, 0.8531, 0.2358, 0.8376, 0.3849, 0.8323, 0.3849, 0.8323, 0.3756, 0.8376, 0.3756, 0.914, 0.2677, 0.9087, 0.2677, 0.9087, 0.2522, 0.914, 0.2522, 0.9452, 0.6325, 0.9506, 0.5831, 0.9907, 0.8722, 0.2429, 0.5098, 0.1699, 0.5098, 0.1699, 0.02283, 0.2429, 0.02283, 0.1699, 0.02283, 0.1699, 0.5098, 0.09685, 0.5098, 0.09685, 0.02283, 0.6695, 0.9084, 0.9907, 0.9084, 0.9907, 0.9445, 0.6695, 0.9445, 0.9452, 0.6325, 0.9907, 0.8722, 0.9292, 0.6799, 0.9506, 0.5831, 0.9907, 0.5831, 0.9907, 0.8722, 0.9032, 0.7237, 0.9907, 0.8722, 0.8682, 0.762, 0.8682, 0.762, 0.9907, 0.8722, 0.8257, 0.7935, 0.7771, 0.8168, 0.9907, 0.8722, 0.7243, 0.8312, 0.9907, 0.8722, 0.6695, 0.8722, 0.6695, 0.8361, 0.7675, 0.5989, 0.8077, 0.5989, 0.8077, 0.635, 0.7675, 0.635, 0.8451, 0.3354, 0.8972, 0.3354, 0.8972, 0.3402, 0.8451, 0.3402, 0.09685, 0.4489, 0.09685, 0.5098, 0.0238, 0.5098, 0.0238, 0.4489, 0.9339, 0.1492, 0.8818, 0.1492, 0.8818, 0.1444, 0.9339, 0.1444, 0.8077, 0.6711, 0.8077, 0.7073, 0.7675, 0.7073, 0.7675, 0.6711, 0.8077, 0.7434, 0.7675, 0.7434, 0.7675, 0.7073, 0.8077, 0.7073, 0.8972, 0.3402, 0.8972, 0.3877, 0.8451, 0.3877, 0.8451, 0.3402, 0.3508, 0.2879, 0.3941, 0.2879, 0.3941, 0.4599, 0.3508, 0.4599, 0.9339, 0.1492, 0.9339, 0.1967, 0.8818, 0.1967, 0.8818, 0.1492, 0.7675, 0.635, 0.8077, 0.635, 0.8069, 0.6421, 0.7675, 0.635, 0.8069, 0.6421, 0.8046, 0.6488, 0.7675, 0.635, 0.8046, 0.6488, 0.8009, 0.6551, 0.7675, 0.635, 0.8009, 0.6551, 0.7959, 0.6606, 0.7675, 0.635, 0.7959, 0.6606, 0.7898, 0.6651, 0.7675, 0.635, 0.7898, 0.6651, 0.7829, 0.6684, 0.7675, 0.635, 0.7829, 0.6684, 0.7753, 0.6705, 0.7675, 0.635, 0.7753, 0.6705, 0.7675, 0.6711, 0.6695, 0.9084, 0.6695, 0.8722, 0.9907, 0.8722, 0.9907, 0.9084])
me_cube_127.materials.append(mat_basecolors)
me_cube_127.use_remesh_preserve_volume = False
me_cube_127.use_remesh_preserve_attributes = False
me_cube_127.use_mirror_vertex_groups = False
me_cube_127.update()
me_cube_010 = bpy.data.meshes.new('Cube.010')
me_cube_010.from_pydata([(4.0, -4.0, -1.0), (-4.0, -4.0, -1.0), (-4.0, 4.0, -1.0), (4.0, 4.0, -1.0), (4.0, -4.0, 1.0), (-4.0, -4.0, 1.0), (-4.0, 4.0, 1.0), (4.0, 4.0, 1.0), (4.0, -4.0, 0.0), (-4.0, -4.0, 0.0), (-4.0, 4.0, 0.0), (4.0, 4.0, 0.0), (-4.0, -3.0, 1.0), (-4.0, -2.0, 1.0), (-4.0, 2.0, 1.0), (-4.0, 3.0, 1.0), (4.0, -3.0, -1.0), (4.0, -2.0, -1.0), (4.0, 2.0, -1.0), (4.0, 3.0, -1.0), (4.0, -3.0, 1.0), (4.0, -2.0, 1.0), (4.0, 2.0, 1.0), (4.0, 3.0, 1.0), (4.0, -3.0, 0.0), (4.0, -2.0, 0.0), (4.0, 2.0, 0.0), (4.0, 3.0, 0.0), (-4.0, -3.0, -1.0), (-4.0, -2.0, -1.0), (-4.0, 2.0, -1.0), (-4.0, 3.0, -1.0), (-4.0, -3.0, 0.0), (-4.0, -2.0, 0.0), (-4.0, 2.0, 0.0), (-4.0, 3.0, 0.0), (3.0, -4.0, 0.0), (2.0, -4.0, 0.0), (-2.0, -4.0, 0.0), (-3.0, -4.0, 0.0), (3.0, -4.0, 1.0), (2.0, -4.0, 1.0), (-2.0, -4.0, 1.0), (-3.0, -4.0, 1.0), (3.0, -4.0, -1.0), (2.0, -4.0, -1.0), (-2.0, -4.0, -1.0), (-3.0, -4.0, -1.0), (-3.0, 4.0, 0.0), (-2.0, 4.0, 0.0), (2.0, 4.0, 0.0), (3.0, 4.0, 0.0), (-3.0, 4.0, 1.0), (-2.0, 4.0, 1.0), (2.0, 4.0, 1.0), (3.0, 4.0, 1.0), (-3.0, 4.0, -1.0), (-2.0, 4.0, -1.0), (2.0, 4.0, -1.0), (3.0, 4.0, -1.0), (3.0, -3.0, 1.0), (2.0, -2.0, 1.0), (-2.0, -2.0, 1.0), (-3.0, -3.0, 1.0), (2.0, 2.0, 1.0), (-2.0, 2.0, 1.0), (3.0, 3.0, 1.0), (-3.0, 3.0, 1.0), (-4.0, -3.0, 1.1), (-4.0, -2.0, 1.1), (-4.0, 2.0, 1.1), (-4.0, 3.0, 1.1), (4.0, -3.0, 1.1), (4.0, -2.0, 1.1), (4.0, 2.0, 1.1), (4.0, 3.0, 1.1), (3.0, -4.0, 1.1), (2.0, -4.0, 1.1), (-2.0, -4.0, 1.1), (-3.0, -4.0, 1.1), (-3.0, 4.0, 1.1), (-2.0, 4.0, 1.1), (2.0, 4.0, 1.1), (3.0, 4.0, 1.1), (3.0, -3.0, 1.1), (2.0, -2.0, 1.1), (-2.0, -2.0, 1.1), (-3.0, -3.0, 1.1), (2.0, 2.0, 1.1), (-2.0, 2.0, 1.1), (3.0, 3.0, 1.1), (-3.0, 3.0, 1.1)], [], [(43, 5, 9, 39), (19, 3, 11, 27), (36, 44, 0, 8), (31, 35, 10, 2), (59, 51, 11, 3), (55, 7, 11, 51), (15, 6, 10, 35), (23, 27, 11, 7), (67, 52, 6, 15), (0, 16, 24, 8), (16, 17, 25, 24), (1, 9, 32, 28), (28, 32, 33, 29), (41, 61, 62, 42), (5, 12, 32, 9), (12, 13, 33, 32), (4, 8, 24, 20), (20, 24, 25, 21), (54, 55, 51, 50), (53, 54, 50, 49), (43, 63, 12, 5), (58, 50, 51, 59), (57, 49, 50, 58), (4, 40, 36, 8), (40, 41, 37, 36), (9, 1, 47, 39), (37, 45, 44, 36), (2, 10, 48, 56), (56, 48, 49, 57), (6, 52, 48, 10), (52, 53, 49, 48), (23, 7, 55, 66), (61, 41, 77, 85), (4, 20, 60, 40), (41, 40, 76, 77), (67, 15, 71, 91), (38, 46, 45, 37), (39, 47, 46, 38), (42, 43, 39, 38), (41, 42, 38, 37), (15, 14, 70, 71), (22, 26, 27, 23), (14, 15, 35, 34), (30, 34, 35, 31), (18, 19, 27, 26), (13, 12, 68, 69), (76, 84, 85, 77), (78, 86, 87, 79), (74, 75, 90, 88), (52, 67, 91, 80), (20, 21, 73, 72), (12, 63, 87, 68), (63, 43, 79, 87), (61, 64, 65, 62), (21, 22, 64, 61), (66, 55, 83, 90), (62, 65, 14, 13), (65, 53, 81, 89), (60, 20, 72, 84), (23, 66, 90, 75), (53, 52, 80, 81), (40, 60, 84, 76), (14, 65, 89, 70), (21, 61, 85, 73), (62, 13, 69, 86), (72, 73, 85, 84), (89, 81, 80, 91), (90, 83, 82, 88), (89, 91, 71, 70), (87, 86, 69, 68), (64, 54, 53, 65), (54, 64, 88, 82), (42, 62, 86, 78), (55, 54, 82, 83), (43, 42, 78, 79), (64, 22, 74, 88), (22, 23, 75, 74), (17, 18, 26, 25), (29, 33, 34, 30), (13, 14, 34, 33), (21, 25, 26, 22)])
_uv = me_cube_010.uv_layers.new(name='UVMap')
_uv.uv.foreach_set('vector', [0.8134, 0.6207, 0.8775, 0.6207, 0.8775, 0.6847, 0.8134, 0.6847, 0.2409, 0.3786, 0.2409, 0.4149, 0.1683, 0.4149, 0.1683, 0.3786, 0.3136, 0.1606, 0.2409, 0.1606, 0.2409, 0.1243, 0.3136, 0.1243, 0.1683, 0.1606, 0.0956, 0.1606, 0.0956, 0.1243, 0.1683, 0.1243, 0.0956, 0.1606, 0.02294, 0.1606, 0.02294, 0.1243, 0.0956, 0.1243, 0.7421, 0.7541, 0.7421, 0.69, 0.8061, 0.69, 0.8061, 0.7541, 0.947, 0.6903, 0.8829, 0.6903, 0.8829, 0.6262, 0.947, 0.6262, 0.678, 0.69, 0.678, 0.626, 0.7421, 0.626, 0.7421, 0.69, 0.947, 0.7543, 0.8829, 0.7543, 0.8829, 0.6903, 0.947, 0.6903, 0.2409, 0.1243, 0.2409, 0.1606, 0.1683, 0.1606, 0.1683, 0.1243, 0.2409, 0.1606, 0.2409, 0.1969, 0.1683, 0.1969, 0.1683, 0.1606, 0.1683, 0.4149, 0.0956, 0.4149, 0.0956, 0.3786, 0.1683, 0.3786, 0.1683, 0.3786, 0.0956, 0.3786, 0.0956, 0.3422, 0.1683, 0.3422, 0.4045, 0.4499, 0.4045, 0.3745, 0.5253, 0.3745, 0.5253, 0.4499, 0.8775, 0.6207, 0.8775, 0.5566, 0.9415, 0.5566, 0.9415, 0.6207, 0.898, 0.353, 0.954, 0.353, 0.954, 0.408, 0.898, 0.408, 0.7464, 0.62, 0.6823, 0.62, 0.6823, 0.5559, 0.7464, 0.5559, 0.954, 0.2926, 0.954, 0.3475, 0.898, 0.3475, 0.898, 0.2926, 0.786, 0.441, 0.73, 0.441, 0.73, 0.386, 0.786, 0.386, 0.646, 0.299, 0.646, 0.4499, 0.6158, 0.4499, 0.6158, 0.299, 0.8134, 0.6207, 0.8134, 0.5566, 0.8775, 0.5566, 0.8775, 0.6207, 0.0956, 0.1969, 0.02294, 0.1969, 0.02294, 0.1606, 0.0956, 0.1606, 0.0956, 0.3422, 0.02294, 0.3422, 0.02294, 0.1969, 0.0956, 0.1969, 0.7464, 0.62, 0.8105, 0.62, 0.8105, 0.684, 0.7464, 0.684, 0.898, 0.2321, 0.954, 0.2321, 0.954, 0.2871, 0.898, 0.2871, 0.3136, 0.4149, 0.2409, 0.4149, 0.2409, 0.3786, 0.3136, 0.3786, 0.3136, 0.1969, 0.2409, 0.1969, 0.2409, 0.1606, 0.3136, 0.1606, 0.0956, 0.4149, 0.02294, 0.4149, 0.02294, 0.3786, 0.0956, 0.3786, 0.0956, 0.3786, 0.02294, 0.3786, 0.02294, 0.3422, 0.0956, 0.3422, 0.8829, 0.6903, 0.8829, 0.7543, 0.8188, 0.7543, 0.8188, 0.6903, 0.898, 0.4135, 0.954, 0.4135, 0.954, 0.4685, 0.898, 0.4685, 0.678, 0.69, 0.7421, 0.69, 0.7421, 0.7541, 0.678, 0.7541, 0.9596, 0.386, 0.9596, 0.2761, 0.9652, 0.2761, 0.9652, 0.386, 0.7464, 0.62, 0.7464, 0.5559, 0.8105, 0.5559, 0.8105, 0.62, 0.954, 0.2321, 0.898, 0.2321, 0.898, 0.2266, 0.954, 0.2266, 0.8532, 0.386, 0.8532, 0.441, 0.8476, 0.441, 0.8476, 0.386, 0.3136, 0.3422, 0.2409, 0.3422, 0.2409, 0.1969, 0.3136, 0.1969, 0.3136, 0.3786, 0.2409, 0.3786, 0.2409, 0.3422, 0.3136, 0.3422, 0.954, 0.2211, 0.898, 0.2211, 0.898, 0.1661, 0.954, 0.1661, 0.5856, 0.4499, 0.5856, 0.299, 0.6158, 0.299, 0.6158, 0.4499, 0.73, 0.3915, 0.674, 0.3915, 0.674, 0.386, 0.73, 0.386, 0.842, 0.3915, 0.842, 0.4465, 0.786, 0.4465, 0.786, 0.3915, 0.674, 0.3915, 0.73, 0.3915, 0.73, 0.4465, 0.674, 0.4465, 0.1683, 0.1969, 0.0956, 0.1969, 0.0956, 0.1606, 0.1683, 0.1606, 0.2409, 0.3422, 0.2409, 0.3786, 0.1683, 0.3786, 0.1683, 0.3422, 0.954, 0.353, 0.898, 0.353, 0.898, 0.3475, 0.954, 0.3475, 0.787, 0.206, 0.842, 0.206, 0.897, 0.2619, 0.787, 0.2619, 0.7226, 0.2535, 0.7226, 0.1436, 0.7786, 0.1985, 0.7786, 0.2535, 0.8346, 0.2687, 0.8346, 0.3236, 0.7786, 0.3236, 0.7226, 0.2687, 0.8756, 0.386, 0.8756, 0.441, 0.87, 0.441, 0.87, 0.386, 0.954, 0.2926, 0.898, 0.2926, 0.898, 0.2871, 0.954, 0.2871, 0.87, 0.386, 0.87, 0.441, 0.8644, 0.441, 0.8644, 0.386, 0.8644, 0.386, 0.8644, 0.441, 0.8588, 0.441, 0.8588, 0.386, 0.4045, 0.3745, 0.4045, 0.2235, 0.5253, 0.2235, 0.5253, 0.3745, 0.3442, 0.3745, 0.3442, 0.2235, 0.4045, 0.2235, 0.4045, 0.3745, 0.842, 0.441, 0.842, 0.386, 0.8476, 0.386, 0.8476, 0.441, 0.5253, 0.3745, 0.5253, 0.2235, 0.5856, 0.2235, 0.5856, 0.3745, 0.9652, 0.386, 0.9652, 0.2761, 0.9708, 0.2761, 0.9708, 0.386, 0.8812, 0.386, 0.8812, 0.441, 0.8756, 0.441, 0.8756, 0.386, 0.8868, 0.386, 0.8868, 0.441, 0.8812, 0.441, 0.8812, 0.386, 0.954, 0.4135, 0.898, 0.4135, 0.898, 0.408, 0.954, 0.408, 0.8588, 0.386, 0.8588, 0.441, 0.8532, 0.441, 0.8532, 0.386, 0.9764, 0.1661, 0.9764, 0.2761, 0.9708, 0.2761, 0.9708, 0.1661, 0.9596, 0.2761, 0.9596, 0.386, 0.954, 0.386, 0.954, 0.2761, 0.9652, 0.1661, 0.9652, 0.2761, 0.9596, 0.2761, 0.9596, 0.1661, 0.842, 0.15, 0.897, 0.15, 0.897, 0.2619, 0.842, 0.206, 0.898, 0.386, 0.786, 0.386, 0.786, 0.331, 0.842, 0.331, 0.7786, 0.3236, 0.7786, 0.3786, 0.7226, 0.3786, 0.7226, 0.2687, 0.898, 0.386, 0.842, 0.331, 0.842, 0.2761, 0.898, 0.2761, 0.7786, 0.1985, 0.7226, 0.1436, 0.8346, 0.1436, 0.8346, 0.1985, 0.4045, 0.2235, 0.4045, 0.1481, 0.5253, 0.1481, 0.5253, 0.2235, 0.9708, 0.1661, 0.9708, 0.2761, 0.9652, 0.2761, 0.9652, 0.1661, 0.9708, 0.386, 0.9708, 0.2761, 0.9764, 0.2761, 0.9764, 0.386, 0.73, 0.441, 0.786, 0.441, 0.786, 0.4465, 0.73, 0.4465, 0.898, 0.2211, 0.954, 0.2211, 0.954, 0.2266, 0.898, 0.2266, 0.9596, 0.1661, 0.9596, 0.2761, 0.954, 0.2761, 0.954, 0.1661, 0.842, 0.3915, 0.786, 0.3915, 0.786, 0.386, 0.842, 0.386, 0.2409, 0.1969, 0.2409, 0.3422, 0.1683, 0.3422, 0.1683, 0.1969, 0.1683, 0.3422, 0.0956, 0.3422, 0.0956, 0.1969, 0.1683, 0.1969, 0.6158, 0.299, 0.6158, 0.1481, 0.646, 0.1481, 0.646, 0.299, 0.5856, 0.1481, 0.6158, 0.1481, 0.6158, 0.299, 0.5856, 0.299])
me_cube_010.materials.append(mat_basecolors)
me_cube_010.use_remesh_preserve_volume = False
me_cube_010.use_remesh_preserve_attributes = False
me_cube_010.use_mirror_vertex_groups = False
me_cube_010.update()
me_cube_011 = bpy.data.meshes.new('Cube.011')
me_cube_011.from_pydata([(4.0, -4.0, -1.0), (-4.0, -4.0, -1.0), (-4.0, 4.0, -1.0), (4.0, 4.0, -1.0), (4.0, -4.0, 3.0), (-4.0, -4.0, 1.0), (-4.0, 4.0, 1.0), (4.0, 4.0, 3.0), (4.0, -3.0, 3.0), (-4.0, -3.0, 1.0), (-4.0, 3.0, 1.0), (-4.0, 3.0, 1.1), (-4.0, 2.0, 1.1), (-4.0, -2.0, 1.1), (-4.0, -3.0, 1.1), (4.0, 3.0, 3.1), (4.0, 2.0, 3.1), (4.0, -2.0, 3.1), (4.0, -3.0, 3.1), (4.0, -2.0, 3.0), (4.0, 2.0, 3.0), (-4.0, -2.0, 1.0), (-4.0, 2.0, 1.0), (4.0, -4.0, 0.0), (-4.0, -4.0, 0.0), (-4.0, 4.0, 0.0), (4.0, 4.0, 0.0), (4.0, -3.0, -1.0), (4.0, -2.0, -1.0), (4.0, 2.0, -1.0), (4.0, 3.0, -1.0), (4.0, 3.0, 3.0), (4.0, -3.0, 0.0), (4.0, -2.0, 0.0), (4.0, 2.0, 0.0), (4.0, 3.0, 0.0), (-4.0, -3.0, -1.0), (-4.0, -2.0, -1.0), (-4.0, 2.0, -1.0), (-4.0, 3.0, -1.0), (-4.0, -3.0, 0.0), (-4.0, -2.0, 0.0), (-4.0, 2.0, 0.0), (-4.0, 3.0, 0.0), (4.0, 3.0, 2.0), (4.0, -3.0, 2.0), (4.0, -2.0, 2.0), (4.0, 2.0, 2.0)], [], [(4, 5, 24, 23), (8, 18, 14, 9), (30, 3, 26, 35), (24, 1, 0, 23), (12, 22, 20, 16), (13, 21, 9, 14), (39, 43, 25, 2), (2, 25, 26, 3), (17, 19, 21, 13), (12, 16, 15, 11), (8, 19, 17, 18), (14, 18, 17, 13), (6, 7, 26, 25), (19, 20, 22, 21), (4, 8, 9, 5), (7, 44, 35, 26), (22, 12, 11, 10), (0, 27, 32, 23), (27, 28, 33, 32), (22, 10, 43, 42), (42, 41, 21, 22), (29, 30, 35, 34), (16, 20, 31, 15), (9, 21, 41, 40), (5, 9, 40, 24), (11, 15, 31, 10), (1, 24, 40, 36), (36, 40, 41, 37), (7, 6, 10, 31), (10, 6, 25, 43), (38, 42, 43, 39), (37, 41, 42, 38), (33, 28, 29, 34), (33, 34, 47, 46), (35, 44, 47, 34), (32, 33, 46, 45), (4, 23, 32, 45), (7, 31, 44), (4, 45, 8), (19, 46, 47, 20), (20, 47, 44, 31), (8, 45, 46, 19)])
_uv = me_cube_011.uv_layers.new(name='UVMap')
_uv.uv.foreach_set('vector', [0.6789, 0.8844, 0.7462, 0.5555, 0.7799, 0.5555, 0.7799, 0.8844, 0.9537, 0.5194, 0.9474, 0.5209, 0.9474, 0.005601, 0.9537, 0.004086, 0.2183, 0.07338, 0.2183, 0.01088, 0.2808, 0.01088, 0.2808, 0.07338, 0.03078, 0.01088, 0.09328, 0.01088, 0.09328, 0.5109, 0.03078, 0.5109, 0.9537, 0.005601, 0.96, 0.004086, 0.96, 0.5194, 0.9537, 0.5209, 0.8179, 0.07282, 0.8179, 0.06657, 0.8826, 0.06657, 0.8826, 0.07282, 0.09328, 0.4484, 0.1558, 0.4484, 0.1558, 0.5109, 0.09328, 0.5109, 0.2183, 0.5109, 0.1558, 0.5109, 0.1558, 0.01088, 0.2183, 0.01088, 0.96, 0.004086, 0.9663, 0.005601, 0.9663, 0.5209, 0.96, 0.5194, 0.6883, 0.5194, 0.6883, 0.004086, 0.7531, 0.004086, 0.7531, 0.5194, 0.8956, 0.06657, 0.8956, 0.1291, 0.8891, 0.1291, 0.8891, 0.06657, 0.7531, 0.5194, 0.7531, 0.004086, 0.8179, 0.004086, 0.8179, 0.5194, 0.9144, 0.5555, 0.9817, 0.8844, 0.8808, 0.8844, 0.8808, 0.5555, 0.3401, 0.3044, 0.3401, 0.03771, 0.6508, 0.03771, 0.6508, 0.3044, 0.6862, 0.9504, 0.6862, 0.9216, 0.9759, 0.9216, 0.9759, 0.9504, 0.8808, 0.5555, 0.8471, 0.5966, 0.7799, 0.5966, 0.7799, 0.5555, 0.8826, 0.1353, 0.8826, 0.1416, 0.8179, 0.1416, 0.8179, 0.1353, 0.2183, 0.5109, 0.2183, 0.4484, 0.2808, 0.4484, 0.2808, 0.5109, 0.2183, 0.4484, 0.2183, 0.3859, 0.2808, 0.3859, 0.2808, 0.4484, 0.8826, 0.1353, 0.8179, 0.1353, 0.8179, 0.07282, 0.8826, 0.07282, 0.5001, 0.371, 0.6508, 0.371, 0.6508, 0.4377, 0.5001, 0.4377, 0.2183, 0.1359, 0.2183, 0.07338, 0.2808, 0.07338, 0.2808, 0.1359, 0.8826, 0.06657, 0.8891, 0.06657, 0.8891, 0.1291, 0.8826, 0.1291, 0.8826, 0.06657, 0.8179, 0.06657, 0.8179, 0.004086, 0.8826, 0.004086, 0.8761, 0.7026, 0.8525, 0.7026, 0.8525, 0.6791, 0.8761, 0.6791, 0.9726, 0.005601, 0.9726, 0.5209, 0.9663, 0.5194, 0.9663, 0.004086, 0.09328, 0.01088, 0.1558, 0.01088, 0.1558, 0.07338, 0.09328, 0.07338, 0.09328, 0.07338, 0.1558, 0.07338, 0.1558, 0.1359, 0.09328, 0.1359, 0.9759, 0.9216, 0.6862, 0.9216, 0.6862, 0.8929, 0.9759, 0.8929, 0.8525, 0.7262, 0.8525, 0.7026, 0.8761, 0.7026, 0.8761, 0.7262, 0.09328, 0.3859, 0.1558, 0.3859, 0.1558, 0.4484, 0.09328, 0.4484, 0.09328, 0.1359, 0.1558, 0.1359, 0.1558, 0.3859, 0.09328, 0.3859, 0.2808, 0.3859, 0.2183, 0.3859, 0.2183, 0.1359, 0.2808, 0.1359, 0.7799, 0.8022, 0.7799, 0.6377, 0.8471, 0.6377, 0.8471, 0.8022, 0.7799, 0.5966, 0.8471, 0.5966, 0.8471, 0.6377, 0.7799, 0.6377, 0.7799, 0.8433, 0.7799, 0.8022, 0.8471, 0.8022, 0.8471, 0.8433, 0.8808, 0.8844, 0.7799, 0.8844, 0.7799, 0.8433, 0.8471, 0.8433, 0.8808, 0.5555, 0.8808, 0.5966, 0.8471, 0.5966, 0.8808, 0.8844, 0.8471, 0.8433, 0.8808, 0.8433, 0.6508, 0.3044, 0.6508, 0.371, 0.5001, 0.371, 0.5001, 0.3044, 0.9474, 0.06657, 0.8826, 0.06657, 0.8826, 0.004086, 0.9474, 0.004086, 0.8179, 0.1416, 0.8826, 0.1416, 0.8826, 0.204, 0.8179, 0.204])
me_cube_011.materials.append(mat_basecolors)
me_cube_011.use_remesh_preserve_volume = False
me_cube_011.use_remesh_preserve_attributes = False
me_cube_011.use_mirror_vertex_groups = False
me_cube_011.update()
me_cube_131 = bpy.data.meshes.new('Cube.131')
me_cube_131.from_pydata([(-4.0, -4.0, -1.0), (-4.0, 4.0, -1.0), (4.0, 4.0, -1.0), (4.0, -4.0, -1.0), (-4.0, -4.0, 1.0), (-4.0, 4.0, 1.0), (4.0, 4.0, 1.0), (4.0, -4.0, 1.0), (-3.0, -4.0, 1.0), (3.0, -4.0, 1.0), (-3.0, 4.0, 1.0), (3.0, 4.0, 1.0), (3.0, 4.0, 1.1), (2.0, 4.0, 1.1), (-2.0, 4.0, 1.1), (-3.0, 4.0, 1.1), (3.0, -4.0, 1.1), (2.0, -4.0, 1.1), (-2.0, -4.0, 1.1), (-3.0, -4.0, 1.1), (-2.0, -4.0, 1.0), (2.0, -4.0, 1.0), (-2.0, 4.0, 1.0), (2.0, 4.0, 1.0), (-4.0, -4.0, 0.0), (-4.0, 4.0, 0.0), (4.0, 4.0, 0.0), (4.0, -4.0, 0.0), (-3.0, -4.0, -1.0), (-2.0, -4.0, -1.0), (2.0, -4.0, -1.0), (3.0, -4.0, -1.0), (-3.0, -4.0, 0.0), (-2.0, -4.0, 0.0), (2.0, -4.0, 0.0), (3.0, -4.0, 0.0), (-3.0, 4.0, -1.0), (-2.0, 4.0, -1.0), (2.0, 4.0, -1.0), (3.0, 4.0, -1.0), (-3.0, 4.0, 0.0), (-2.0, 4.0, 0.0), (2.0, 4.0, 0.0), (3.0, 4.0, 0.0)], [], [(4, 5, 25, 24), (8, 19, 15, 10), (12, 16, 9, 11), (31, 3, 27, 35), (25, 1, 0, 24), (13, 23, 21, 17), (14, 22, 10, 15), (39, 43, 26, 2), (2, 26, 27, 3), (18, 20, 22, 14), (17, 21, 9, 16), (13, 17, 16, 12), (8, 20, 18, 19), (15, 19, 18, 14), (6, 7, 27, 26), (7, 6, 11, 9), (4, 8, 10, 5), (23, 13, 12, 11), (0, 28, 32, 24), (28, 29, 33, 32), (1, 25, 40, 36), (36, 40, 41, 37), (11, 6, 26, 43), (9, 35, 27, 7), (4, 24, 32, 8), (8, 32, 33, 20), (5, 10, 40, 25), (10, 22, 41, 40), (20, 21, 23, 22), (29, 30, 34, 33), (30, 31, 35, 34), (37, 41, 42, 38), (38, 42, 43, 39), (20, 33, 34, 21), (21, 34, 35, 9), (22, 23, 42, 41), (23, 11, 43, 42)])
_uv = me_cube_131.uv_layers.new(name='UVMap')
_uv.uv.foreach_set('vector', [0.7021, 0.9862, 0.7021, 0.5433, 0.7553, 0.5433, 0.7553, 0.9862, 0.9624, 0.03092, 0.9687, 0.03092, 0.9687, 0.4984, 0.9624, 0.4984, 0.956, 0.4984, 0.956, 0.03092, 0.9624, 0.03092, 0.9624, 0.4984, 0.1676, 0.07061, 0.1676, 0.007235, 0.231, 0.007235, 0.231, 0.07061, 0.04084, 0.007235, 0.1042, 0.007235, 0.1042, 0.5143, 0.04084, 0.5143, 0.9432, 0.03092, 0.9496, 0.03092, 0.9496, 0.4984, 0.9432, 0.4984, 0.8157, 0.1595, 0.8157, 0.1536, 0.8795, 0.1536, 0.8795, 0.1595, 0.231, 0.4509, 0.2944, 0.4509, 0.2944, 0.5143, 0.231, 0.5143, 0.1676, 0.5143, 0.1042, 0.5143, 0.1042, 0.007235, 0.1676, 0.007235, 0.9496, 0.03092, 0.956, 0.03092, 0.956, 0.4984, 0.9496, 0.4984, 0.9432, 0.03092, 0.9432, 0.03676, 0.8795, 0.03676, 0.8795, 0.03092, 0.8157, 0.03092, 0.8157, 0.4984, 0.752, 0.4984, 0.752, 0.03092, 0.8795, 0.03676, 0.8157, 0.03676, 0.8157, 0.03092, 0.8795, 0.03092, 0.752, 0.03092, 0.752, 0.4984, 0.6882, 0.4984, 0.6882, 0.03092, 0.8084, 0.9862, 0.8084, 0.5433, 0.8616, 0.5433, 0.8616, 0.9862, 0.8616, 0.9862, 0.8616, 0.5433, 0.9147, 0.5433, 0.9147, 0.9862, 0.8084, 0.9862, 0.7553, 0.9862, 0.7553, 0.5433, 0.8084, 0.5433, 0.8795, 0.2179, 0.8795, 0.2238, 0.8157, 0.2238, 0.8157, 0.2179, 0.1676, 0.5143, 0.1676, 0.4509, 0.231, 0.4509, 0.231, 0.5143, 0.1676, 0.4509, 0.1676, 0.3875, 0.231, 0.3875, 0.231, 0.4509, 0.231, 0.007235, 0.2944, 0.007235, 0.2944, 0.07061, 0.231, 0.07061, 0.231, 0.07061, 0.2944, 0.07061, 0.2944, 0.134, 0.231, 0.134, 0.9679, 0.7094, 0.9679, 0.7647, 0.9147, 0.7647, 0.9147, 0.7094, 0.9679, 0.654, 0.9147, 0.654, 0.9147, 0.5986, 0.9679, 0.5986, 0.9147, 0.5986, 0.9147, 0.5433, 0.9679, 0.5433, 0.9679, 0.5986, 0.8795, 0.03676, 0.8795, 0.0952, 0.8157, 0.0952, 0.8157, 0.03676, 0.9679, 0.654, 0.9679, 0.7094, 0.9147, 0.7094, 0.9147, 0.654, 0.8795, 0.1536, 0.8157, 0.1536, 0.8157, 0.0952, 0.8795, 0.0952, 0.586, 0.4548, 0.3511, 0.4548, 0.3511, 0.1025, 0.586, 0.1025, 0.1676, 0.3875, 0.1676, 0.134, 0.231, 0.134, 0.231, 0.3875, 0.1676, 0.134, 0.1676, 0.07061, 0.231, 0.07061, 0.231, 0.134, 0.231, 0.134, 0.2944, 0.134, 0.2944, 0.3875, 0.231, 0.3875, 0.231, 0.3875, 0.2944, 0.3875, 0.2944, 0.4509, 0.231, 0.4509, 0.6447, 0.2787, 0.586, 0.2787, 0.586, 0.1025, 0.6447, 0.1025, 0.9432, 0.03676, 0.9432, 0.0952, 0.8795, 0.0952, 0.8795, 0.03676, 0.5872, 0.4558, 0.5872, 0.2797, 0.646, 0.2797, 0.646, 0.4558, 0.8795, 0.2179, 0.8157, 0.2179, 0.8157, 0.1595, 0.8795, 0.1595])
me_cube_131.materials.append(mat_basecolors)
me_cube_131.use_remesh_preserve_volume = False
me_cube_131.use_remesh_preserve_attributes = False
me_cube_131.use_mirror_vertex_groups = False
me_cube_131.update()
me_cube_035 = bpy.data.meshes.new('Cube.035')
me_cube_035.from_pydata([(4.0, -4.0, -1.0), (-4.0, -4.0, -1.0), (-4.0, 4.0, -1.0), (4.0, 4.0, -1.0), (4.0, -4.0, 3.0), (-4.0, -4.0, 3.0), (-4.0, 4.0, 3.0), (4.0, 4.0, 3.0), (4.0, -3.0, 3.0), (4.0, 3.0, 3.0), (-4.0, -3.0, 3.0), (-4.0, 3.0, 3.0), (-4.0, 3.0, 3.1), (-4.0, 2.0, 3.1), (-4.0, -2.0, 3.1), (-4.0, -3.0, 3.1), (4.0, 3.0, 3.1), (4.0, 2.0, 3.1), (4.0, -2.0, 3.1), (4.0, -3.0, 3.1), (4.0, -2.0, 3.0), (4.0, 2.0, 3.0), (-4.0, -2.0, 3.0), (-4.0, 2.0, 3.0), (4.0, -4.0, 0.0), (-4.0, -4.0, 0.0), (-4.0, 4.0, 0.0), (4.0, 4.0, 0.0), (4.0, -3.0, -1.0), (4.0, -2.0, -1.0), (4.0, 2.0, -1.0), (4.0, 3.0, -1.0), (4.0, -3.0, 0.0), (4.0, -2.0, 0.0), (4.0, 2.0, 0.0), (4.0, 3.0, 0.0), (-4.0, -3.0, -1.0), (-4.0, -2.0, -1.0), (-4.0, 2.0, -1.0), (-4.0, 3.0, -1.0), (-4.0, -3.0, 0.0), (-4.0, -2.0, 0.0), (-4.0, 2.0, 0.0), (-4.0, 3.0, 0.0), (4.0, -4.0, 2.0), (-4.0, -4.0, 2.0), (-4.0, 4.0, 2.0), (4.0, 4.0, 2.0), (4.0, -3.0, 2.0), (4.0, -2.0, 2.0), (4.0, 3.0, 2.0), (-4.0, -3.0, 2.0), (-4.0, -2.0, 2.0), (-4.0, 3.0, 2.0), (4.0, 2.0, 2.0), (-4.0, 2.0, 2.0)], [], [(44, 45, 25, 24), (8, 19, 15, 10), (12, 16, 9, 11), (31, 3, 27, 35), (25, 1, 0, 24), (13, 23, 21, 17), (14, 22, 10, 15), (39, 43, 26, 2), (2, 26, 27, 3), (18, 20, 22, 14), (17, 21, 9, 16), (13, 17, 16, 12), (8, 20, 18, 19), (15, 19, 18, 14), (46, 47, 27, 26), (7, 6, 11, 9), (4, 8, 10, 5), (23, 13, 12, 11), (0, 28, 32, 24), (28, 29, 33, 32), (1, 25, 40, 36), (36, 40, 41, 37), (50, 35, 27, 47), (44, 24, 32, 48), (48, 32, 33, 49), (20, 21, 23, 22), (29, 30, 34, 33), (30, 31, 35, 34), (37, 41, 42, 38), (38, 42, 43, 39), (49, 33, 34, 54), (54, 34, 35, 50), (10, 22, 52, 51), (22, 23, 55, 52), (23, 11, 53, 55), (53, 46, 26, 43), (45, 51, 40, 25), (51, 52, 41, 40), (52, 55, 42, 41), (55, 53, 43, 42), (4, 5, 45, 44), (6, 7, 47, 46), (11, 6, 46, 53), (9, 50, 47, 7), (4, 44, 48, 8), (8, 48, 49, 20), (5, 10, 51, 45), (20, 49, 54, 21), (21, 54, 50, 9)])
_uv = me_cube_035.uv_layers.new(name='UVMap')
_uv.uv.foreach_set('vector', [0.6889, 0.6617, 0.9691, 0.6617, 0.9691, 0.7284, 0.6889, 0.7284, 0.6871, 0.3919, 0.6871, 0.3855, 0.9671, 0.3855, 0.9671, 0.3919, 0.6871, 0.3919, 0.9671, 0.3919, 0.9671, 0.3983, 0.6871, 0.3983, 0.2786, 0.3352, 0.3156, 0.3352, 0.3156, 0.3681, 0.2786, 0.3681, 0.3156, 0.2366, 0.3156, 0.2694, 0.0196, 0.2694, 0.0196, 0.2366, 0.9671, 0.3728, 0.9671, 0.3792, 0.6871, 0.3792, 0.6871, 0.3728, 0.9671, 0.3728, 0.9636, 0.3728, 0.9636, 0.3092, 0.9671, 0.3092, 0.0566, 0.3023, 0.0566, 0.3352, 0.0196, 0.3352, 0.0196, 0.3023, 0.0196, 0.3023, 0.0196, 0.2694, 0.3156, 0.2694, 0.3156, 0.3023, 0.6871, 0.3855, 0.6871, 0.3792, 0.9671, 0.3792, 0.9671, 0.3855, 0.8516, 0.2455, 0.8551, 0.2455, 0.8551, 0.3092, 0.8516, 0.3092, 0.9671, 0.2455, 0.6871, 0.2455, 0.6871, 0.1819, 0.9671, 0.1819, 0.9321, 0.2455, 0.9321, 0.3092, 0.9286, 0.3092, 0.9286, 0.2455, 0.9671, 0.1819, 0.6871, 0.1819, 0.6871, 0.1183, 0.9671, 0.1183, 0.6889, 0.8618, 0.9691, 0.8618, 0.9691, 0.9285, 0.6889, 0.9285, 0.6889, 0.9618, 0.9691, 0.9618, 0.9691, 0.9952, 0.6889, 0.9952, 0.6889, 0.9618, 0.6889, 0.9285, 0.9691, 0.9285, 0.9691, 0.9618, 0.8936, 0.3092, 0.8901, 0.3092, 0.8901, 0.2455, 0.8936, 0.2455, 0.0196, 0.3352, 0.0566, 0.3352, 0.0566, 0.3681, 0.0196, 0.3681, 0.0566, 0.3352, 0.0936, 0.3352, 0.0936, 0.3681, 0.0566, 0.3681, 0.3156, 0.3023, 0.3156, 0.3352, 0.2786, 0.3352, 0.2786, 0.3023, 0.2786, 0.3023, 0.2786, 0.3352, 0.2416, 0.3352, 0.2416, 0.3023, 0.7239, 0.5616, 0.7239, 0.6283, 0.6889, 0.6283, 0.6889, 0.5616, 0.9691, 0.5616, 0.9691, 0.6283, 0.934, 0.6283, 0.934, 0.5616, 0.934, 0.5616, 0.934, 0.6283, 0.899, 0.6283, 0.899, 0.5616, 0.3507, 0.2392, 0.3507, 0.1076, 0.6467, 0.1076, 0.6467, 0.2392, 0.0936, 0.3352, 0.2416, 0.3352, 0.2416, 0.3681, 0.0936, 0.3681, 0.2416, 0.3352, 0.2786, 0.3352, 0.2786, 0.3681, 0.2416, 0.3681, 0.2416, 0.3023, 0.2416, 0.3352, 0.0936, 0.3352, 0.0936, 0.3023, 0.0936, 0.3023, 0.0936, 0.3352, 0.0566, 0.3352, 0.0566, 0.3023, 0.899, 0.5616, 0.899, 0.6283, 0.7589, 0.6283, 0.7589, 0.5616, 0.7589, 0.5616, 0.7589, 0.6283, 0.7239, 0.6283, 0.7239, 0.5616, 0.9636, 0.3092, 0.9636, 0.3728, 0.9286, 0.3728, 0.9286, 0.3092, 0.3507, 0.3707, 0.4987, 0.3707, 0.4987, 0.4036, 0.3507, 0.4036, 0.8936, 0.3092, 0.8936, 0.2455, 0.9286, 0.2455, 0.9286, 0.3092, 0.934, 0.7617, 0.9691, 0.7617, 0.9691, 0.8284, 0.934, 0.8284, 0.6889, 0.7617, 0.7239, 0.7617, 0.7239, 0.8284, 0.6889, 0.8284, 0.7239, 0.7617, 0.7589, 0.7617, 0.7589, 0.8284, 0.7239, 0.8284, 0.7589, 0.7617, 0.899, 0.7617, 0.899, 0.8284, 0.7589, 0.8284, 0.899, 0.7617, 0.934, 0.7617, 0.934, 0.8284, 0.899, 0.8284, 0.6889, 0.6283, 0.9691, 0.6283, 0.9691, 0.6617, 0.6889, 0.6617, 0.6889, 0.8284, 0.9691, 0.8284, 0.9691, 0.8618, 0.6889, 0.8618, 0.934, 0.7284, 0.9691, 0.7284, 0.9691, 0.7617, 0.934, 0.7617, 0.7239, 0.5283, 0.7239, 0.5616, 0.6889, 0.5616, 0.6889, 0.5283, 0.9691, 0.5283, 0.9691, 0.5616, 0.934, 0.5616, 0.934, 0.5283, 0.9321, 0.2455, 0.9671, 0.2455, 0.9671, 0.3092, 0.9321, 0.3092, 0.6889, 0.7284, 0.7239, 0.7284, 0.7239, 0.7617, 0.6889, 0.7617, 0.6467, 0.3707, 0.6467, 0.4036, 0.4987, 0.4036, 0.4987, 0.3707, 0.8551, 0.2455, 0.8901, 0.2455, 0.8901, 0.3092, 0.8551, 0.3092])
me_cube_035.materials.append(mat_basecolors)
me_cube_035.use_remesh_preserve_volume = False
me_cube_035.use_remesh_preserve_attributes = False
me_cube_035.use_mirror_vertex_groups = False
me_cube_035.update()
me_cube_007 = bpy.data.meshes.new('Cube.007')
me_cube_007.from_pydata([(-4.0, 4.0, -1.0), (4.0, 4.0, -1.0), (-4.0, -2.0, 1.0), (-4.0, 4.0, 1.0), (4.0, 4.0, 1.0), (4.0, -2.0, 1.0), (-4.0, 4.0, 0.0), (4.0, 4.0, 0.0), (4.0, -2.0, 0.0), (-3.0, 4.0, 1.0), (-2.0, 4.0, 1.0), (2.0, 4.0, 1.0), (3.0, 4.0, 1.0), (-2.0, -2.0, 1.0), (2.0, -2.0, 1.0), (-3.0, 4.0, -1.0), (-2.0, 4.0, -1.0), (2.0, 4.0, -1.0), (3.0, 4.0, -1.0), (-3.0, 4.0, 0.0), (-2.0, 4.0, 0.0), (2.0, 4.0, 0.0), (3.0, 4.0, 0.0), (-4.0, 2.0, 0.0), (-4.0, 3.0, 0.0), (-4.0, 2.0, 1.0), (-4.0, 3.0, 1.0), (-4.0, 2.0, -1.0), (-4.0, 3.0, -1.0), (4.0, 3.0, 0.0), (4.0, 2.0, 0.0), (4.0, 3.0, 1.0), (4.0, 2.0, 1.0), (4.0, 3.0, -1.0), (4.0, 2.0, -1.0), (-2.0, 2.0, 1.0), (-3.0, 3.0, 1.0), (2.0, 2.0, 1.0), (3.0, 3.0, 1.0), (-3.0, 4.0, 1.1), (-2.0, 4.0, 1.1), (2.0, 4.0, 1.1), (3.0, 4.0, 1.1), (-4.0, 2.0, 1.1), (-4.0, 3.0, 1.1), (4.0, 3.0, 1.1), (4.0, 2.0, 1.1), (-2.0, 2.0, 1.1), (-3.0, 3.0, 1.1), (2.0, 2.0, 1.1), (3.0, 3.0, 1.1), (4.0, -4.0, -1.0), (-4.0, -4.0, -1.0), (4.0, -4.0, 1.0), (-4.0, -4.0, 1.0), (4.0, -4.0, 0.0), (-4.0, -4.0, 0.0), (4.0, -3.0, 1.0), (-4.0, -2.0, -1.0), (-4.0, -3.0, -1.0), (-4.0, -3.0, 1.0), (-4.0, -2.0, 0.0), (-4.0, -3.0, 0.0), (4.0, -2.0, -1.0), (4.0, -3.0, -1.0), (4.0, -3.0, 0.0), (4.0, -3.0, 1.1), (-4.0, -2.0, 1.1), (-4.0, -3.0, 1.1), (4.0, -2.0, 1.1)], [], [(26, 3, 6, 24), (18, 22, 7, 1), (12, 4, 7, 22), (38, 31, 4, 12), (0, 6, 19, 15), (15, 19, 20, 16), (16, 20, 21, 17), (3, 9, 19, 6), (9, 10, 20, 19), (10, 11, 21, 20), (26, 36, 9, 3), (31, 38, 50, 45), (9, 36, 48, 39), (25, 26, 24, 23), (6, 0, 28, 24), (24, 28, 27, 23), (1, 7, 29, 33), (33, 29, 30, 34), (4, 31, 29, 7), (31, 32, 30, 29), (43, 47, 48, 44), (26, 25, 43, 44), (36, 26, 44, 48), (32, 31, 45, 46), (10, 9, 39, 40), (38, 12, 42, 50), (25, 35, 47, 43), (17, 21, 22, 18), (11, 12, 22, 21), (35, 37, 11, 10), (32, 5, 8, 30), (14, 5, 32, 37), (2, 13, 35, 25), (12, 11, 41, 42), (13, 14, 37, 35), (48, 47, 40, 39), (49, 50, 42, 41), (49, 46, 45, 50), (11, 37, 49, 41), (35, 10, 40, 47), (37, 32, 46, 49), (59, 52, 56, 62), (64, 65, 55, 51), (57, 53, 55, 65), (60, 62, 56, 54), (58, 59, 62, 61), (51, 55, 56, 52), (53, 54, 56, 55), (60, 54, 53, 57), (67, 68, 66, 69), (60, 57, 66, 68), (2, 25, 23, 61), (23, 27, 58, 61), (34, 30, 8, 63), (63, 8, 65, 64), (2, 61, 62, 60), (5, 2, 67, 69), (2, 60, 68, 67), (5, 57, 65, 8), (57, 5, 69, 66)])
_uv = me_cube_007.uv_layers.new(name='UVMap')
_uv.uv.foreach_set('vector', [0.9739, 0.8782, 0.9111, 0.8782, 0.9111, 0.8153, 0.9739, 0.8153, 0.2226, 0.07499, 0.1634, 0.07499, 0.1634, 0.0123, 0.2226, 0.0123, 0.8417, 0.8055, 0.9045, 0.8055, 0.9045, 0.8684, 0.8417, 0.8684, 0.8417, 0.7427, 0.9045, 0.7427, 0.9045, 0.8055, 0.8417, 0.8055, 0.2226, 0.5138, 0.1634, 0.5138, 0.1634, 0.4511, 0.2226, 0.4511, 0.2226, 0.4511, 0.1634, 0.4511, 0.1634, 0.3884, 0.2226, 0.3884, 0.2226, 0.3884, 0.1634, 0.3884, 0.1634, 0.1377, 0.2226, 0.1377, 0.9111, 0.8782, 0.9111, 0.941, 0.8483, 0.941, 0.8483, 0.8782, 0.88, 0.3157, 0.7779, 0.3157, 0.7779, 0.2493, 0.88, 0.2493, 0.4209, 0.0321, 0.5819, 0.0321, 0.5819, 0.07235, 0.4209, 0.07235, 0.9739, 0.8782, 0.9739, 0.941, 0.9111, 0.941, 0.9111, 0.8782, 0.748, 0.03667, 0.8288, 0.03667, 0.8288, 0.0491, 0.748, 0.0491, 0.9903, 0.04885, 0.9096, 0.04885, 0.9096, 0.03643, 0.9903, 0.03643, 0.879, 0.255, 0.9811, 0.255, 0.9811, 0.3214, 0.879, 0.3214, 0.2226, 0.0123, 0.2818, 0.0123, 0.2818, 0.07499, 0.2226, 0.07499, 0.2226, 0.07499, 0.2818, 0.07499, 0.2818, 0.1377, 0.2226, 0.1377, 0.1041, 0.5138, 0.04491, 0.5138, 0.04491, 0.4511, 0.1041, 0.4511, 0.1041, 0.4511, 0.04491, 0.4511, 0.04491, 0.3884, 0.1041, 0.3884, 0.9045, 0.8055, 0.9045, 0.7427, 0.9673, 0.7427, 0.9673, 0.8055, 0.7761, 0.2423, 0.674, 0.2423, 0.674, 0.176, 0.7761, 0.176, 0.8308, 0.5162, 0.672, 0.5162, 0.7514, 0.4363, 0.8308, 0.4363, 0.9811, 0.255, 0.879, 0.255, 0.879, 0.2484, 0.9811, 0.2484, 0.8293, 0.03692, 0.9101, 0.03692, 0.9101, 0.04934, 0.8293, 0.04934, 0.674, 0.2423, 0.7761, 0.2423, 0.7761, 0.249, 0.674, 0.249, 0.7779, 0.3157, 0.88, 0.3157, 0.88, 0.3223, 0.7779, 0.3223, 0.6678, 0.03716, 0.7485, 0.03716, 0.7485, 0.04959, 0.6678, 0.04959, 0.8293, 0.02474, 0.6678, 0.02474, 0.6678, 0.01231, 0.8293, 0.01231, 0.2226, 0.1377, 0.1634, 0.1377, 0.1634, 0.07499, 0.2226, 0.07499, 0.9811, 0.2417, 0.879, 0.2417, 0.879, 0.1754, 0.9811, 0.1754, 0.4473, 0.2659, 0.4473, 0.4269, 0.3668, 0.4269, 0.3668, 0.2659, 0.4184, 0.1154, 0.5794, 0.1154, 0.5794, 0.1557, 0.4184, 0.1557, 0.6083, 0.4269, 0.6083, 0.5074, 0.4473, 0.5074, 0.4473, 0.4269, 0.6083, 0.1854, 0.6083, 0.2659, 0.4473, 0.2659, 0.4473, 0.1854, 0.879, 0.2417, 0.9811, 0.2417, 0.9811, 0.2484, 0.879, 0.2484, 0.6083, 0.2659, 0.6083, 0.4269, 0.4473, 0.4269, 0.4473, 0.2659, 0.7514, 0.4363, 0.672, 0.5162, 0.672, 0.3564, 0.7514, 0.3564, 0.8308, 0.5162, 0.9101, 0.4363, 0.9895, 0.4363, 0.9895, 0.5162, 0.8308, 0.5162, 0.8308, 0.3564, 0.9101, 0.3564, 0.9101, 0.4363, 0.9919, 0.02417, 0.8304, 0.02417, 0.8304, 0.01175, 0.9919, 0.01175, 0.6678, 0.02474, 0.8293, 0.02474, 0.8293, 0.03716, 0.6678, 0.03716, 0.9919, 0.0366, 0.8304, 0.0366, 0.8304, 0.02417, 0.9919, 0.02417, 0.2818, 0.4511, 0.2818, 0.5138, 0.2226, 0.5138, 0.2226, 0.4511, 0.1041, 0.07499, 0.04491, 0.07499, 0.04491, 0.0123, 0.1041, 0.0123, 0.7169, 0.9353, 0.7605, 0.9353, 0.7605, 0.979, 0.7169, 0.979, 0.7169, 0.5862, 0.7169, 0.5425, 0.7605, 0.5425, 0.7605, 0.5862, 0.2818, 0.3884, 0.2818, 0.4511, 0.2226, 0.4511, 0.2226, 0.3884, 0.1634, 0.5138, 0.1041, 0.5138, 0.1041, 0.0123, 0.1634, 0.0123, 0.7605, 0.9353, 0.7605, 0.5862, 0.8042, 0.5862, 0.8042, 0.9353, 0.7169, 0.5862, 0.7605, 0.5862, 0.7605, 0.9353, 0.7169, 0.9353, 0.6667, 0.1173, 0.6667, 0.05578, 0.9866, 0.05578, 0.9866, 0.1173, 0.9957, 0.1435, 0.6684, 0.1435, 0.6684, 0.1372, 0.9957, 0.1372, 0.4209, 0.07235, 0.5819, 0.07235, 0.5819, 0.1126, 0.4209, 0.1126, 0.2226, 0.1377, 0.2818, 0.1377, 0.2818, 0.3884, 0.2226, 0.3884, 0.1041, 0.3884, 0.04491, 0.3884, 0.04491, 0.1377, 0.1041, 0.1377, 0.1041, 0.1377, 0.04491, 0.1377, 0.04491, 0.07499, 0.1041, 0.07499, 0.674, 0.3153, 0.674, 0.249, 0.7761, 0.249, 0.7761, 0.3153, 0.9957, 0.1372, 0.6684, 0.1372, 0.6684, 0.1309, 0.9957, 0.1309, 0.674, 0.3153, 0.7761, 0.3153, 0.7761, 0.322, 0.674, 0.322, 0.7779, 0.183, 0.88, 0.183, 0.88, 0.2493, 0.7779, 0.2493, 0.88, 0.183, 0.7779, 0.183, 0.7779, 0.1763, 0.88, 0.1763])
me_cube_007.materials.append(mat_basecolors)
me_cube_007.use_remesh_preserve_volume = False
me_cube_007.use_remesh_preserve_attributes = False
me_cube_007.use_mirror_vertex_groups = False
me_cube_007.update()
me_cube_169 = bpy.data.meshes.new('Cube.169')
me_cube_169.from_pydata([(-4.0, 4.0, -1.0), (4.0, 4.0, -1.0), (4.0, -4.0, -1.0), (-4.0, -4.0, -1.0), (-4.0, 4.0, 3.0), (4.0, 4.0, 1.0), (4.0, -4.0, 1.0), (-4.0, -4.0, 3.0), (-4.0, 2.01, 3.0), (-4.0, -2.01, 3.0), (4.0, 3.0, 1.0), (4.0, -3.0, 1.0), (4.0, -3.0, 1.1), (4.0, -2.0, 1.1), (4.0, 2.0, 1.1), (4.0, 3.0, 1.1), (4.0, 2.0, 1.0), (4.0, -2.0, 1.0), (-4.0, 4.0, 0.0), (4.0, 4.0, 0.0), (4.0, -4.0, 0.0), (-4.0, -4.0, 0.0), (-1.4, 3.0, 2.35), (-2.0, 4.0, 0.0), (-0.9602, -2.0, 2.341), (-2.0, 4.0, 2.5), (-1.379, 3.0, 2.446), (-0.9602, 2.0, 2.341), (-2.0, 4.0, -1.0), (-0.98, 2.0, 2.245), (-1.379, -3.0, 2.446), (-2.0, -4.0, 0.0), (-0.98, -2.0, 2.245), (-1.4, -3.0, 2.35), (-2.0, -4.0, 2.5), (-2.0, -4.0, -1.0), (-4.0, -2.0, 1.0), (-4.0, 2.0, 1.0), (-3.0, 1.5, 2.75), (-2.976, -1.5, 2.845), (-2.976, 1.5, 2.845), (-3.0, -4.0, 0.0), (-3.0, -4.0, 2.75), (-3.0, -4.0, -1.0), (-3.0, 4.0, 0.0), (-3.0, 4.0, 2.75), (-3.0, 4.0, -1.0), (-3.0, -1.5, 2.75), (-4.0, 2.0, 2.244), (-4.0, -2.0, 2.244), (-1.976, -1.0, 2.595), (-1.976, -2.278e-06, 2.595), (-1.976, 1.0, 2.595), (-3.0, 1.0, 2.75), (-3.0, -2.956e-06, 2.75), (-3.0, -1.0, 2.75), (-4.0, 1.005, 3.0), (-4.0, -3.902e-06, 3.0), (-4.0, -1.005, 3.0), (-2.976, -1.0, 2.845), (-2.976, -2.925e-06, 2.845), (-2.976, 1.0, 2.845), (-2.0, 1.0, 2.5), (-2.0, -2.309e-06, 2.5), (-2.0, -1.0, 2.5), (-4.0, 1.0, 2.501), (-4.0, -3.962e-06, 2.501), (-4.0, -1.0, 2.501), (4.0, 3.0, -1.0), (4.0, 2.0, -1.0), (4.0, -2.0, -1.0), (4.0, -3.0, -1.0), (4.0, 3.0, 0.0), (4.0, 2.0, 0.0), (4.0, -2.0, 0.0), (4.0, -3.0, 0.0)], [], [(22, 26, 15, 10), (0, 3, 21, 18), (44, 46, 0, 18), (14, 16, 10, 15), (71, 75, 20, 2), (43, 41, 21, 3), (42, 7, 21, 41), (34, 6, 11, 33), (25, 22, 10, 5), (17, 13, 12, 11), (12, 30, 33, 11), (13, 17, 32, 24), (2, 20, 31, 35), (66, 67, 58, 57), (13, 24, 30, 12), (6, 34, 31, 20), (65, 66, 57, 56), (48, 65, 56, 8), (4, 45, 44, 18), (16, 29, 37), (17, 36, 32), (7, 42, 47, 9), (17, 16, 37, 36), (4, 8, 38, 45), (25, 5, 19, 23), (27, 29, 16, 14), (26, 40, 27), (45, 25, 23, 44), (38, 40, 26, 22), (19, 1, 28, 23), (15, 26, 27, 14), (42, 34, 33, 47), (45, 38, 22, 25), (23, 28, 46, 44), (51, 52, 61, 60), (35, 31, 41, 43), (34, 42, 41, 31), (24, 39, 30), (30, 39, 47, 33), (50, 51, 60, 59), (24, 50, 59, 39), (4, 48, 8), (7, 9, 49), (51, 63, 62, 52), (50, 64, 63, 51), (24, 32, 64, 50), (63, 64, 67, 66), (62, 63, 66, 65), (29, 62, 65, 48), (60, 61, 53, 54), (59, 60, 54, 55), (39, 59, 55, 47), (57, 58, 55, 54), (56, 57, 54, 53), (8, 56, 53, 38), (58, 9, 47, 55), (61, 40, 38, 53), (64, 32, 49, 67), (52, 62, 29, 27), (52, 27, 40, 61), (67, 49, 9, 58), (21, 36, 37, 18), (32, 36, 49), (37, 29, 48), (18, 37, 48, 4), (21, 7, 49, 36), (1, 19, 72, 68), (68, 72, 73, 69), (17, 11, 75, 74), (73, 16, 17, 74), (10, 16, 73, 72), (70, 74, 75, 71), (5, 10, 72, 19), (11, 6, 20, 75), (69, 73, 74, 70)])
_uv = me_cube_169.uv_layers.new(name='UVMap')
_uv.uv.foreach_set('vector', [0.9629, 0.05614, 0.9499, 0.05614, 0.9499, 0.1646, 0.9629, 0.1646, 0.1002, 0.4535, 0.1002, 0.1694, 0.1712, 0.1694, 0.1712, 0.4535, 0.1712, 0.4179, 0.2422, 0.4179, 0.2422, 0.4534, 0.1712, 0.4534, 0.9493, 0.2874, 0.9493, 0.2743, 0.8953, 0.2743, 0.8953, 0.2874, 0.02916, 0.4179, 0.1002, 0.4179, 0.1002, 0.4535, 0.02916, 0.4535, 0.3132, 0.2049, 0.2422, 0.2049, 0.2422, 0.1694, 0.3132, 0.1694, 0.8984, 0.7838, 0.8916, 0.7602, 0.9725, 0.7602, 0.9725, 0.7838, 0.6769, 0.6843, 0.6769, 0.537, 0.7041, 0.537, 0.7041, 0.6696, 0.8946, 0.6843, 0.8674, 0.6696, 0.8674, 0.537, 0.8946, 0.537, 0.9084, 0.288, 0.8953, 0.288, 0.8953, 0.3419, 0.9084, 0.3419, 0.6771, 0.3419, 0.7856, 0.3419, 0.7856, 0.3289, 0.6771, 0.3289, 0.9629, 0.1652, 0.9499, 0.1652, 0.9499, 0.2737, 0.9629, 0.2737, 0.3132, 0.4534, 0.2422, 0.4534, 0.2422, 0.2404, 0.3132, 0.2404, 0.766, 0.8694, 0.766, 0.8406, 0.7824, 0.8404, 0.7824, 0.8694, 0.6771, 0.2192, 0.7856, 0.2192, 0.7856, 0.1652, 0.6771, 0.1652, 0.9456, 0.949, 0.9051, 0.8074, 0.9725, 0.8074, 0.9725, 0.949, 0.766, 0.8981, 0.766, 0.8694, 0.7824, 0.8694, 0.7824, 0.8983, 0.7576, 0.9269, 0.766, 0.8981, 0.7824, 0.8983, 0.7824, 0.9272, 0.7824, 0.9845, 0.7907, 0.9557, 0.8811, 0.9557, 0.8811, 0.9845, 0.7856, 0.05644, 0.7856, 0.1646, 0.6774, 0.1646, 0.6771, 0.1643, 0.7853, 0.05614, 0.6771, 0.05614, 0.6769, 0.7334, 0.6769, 0.7088, 0.745, 0.7088, 0.7311, 0.7334, 0.3484, 0.1474, 0.6484, 0.1474, 0.6484, 0.4474, 0.3484, 0.4474, 0.8946, 0.7334, 0.8405, 0.7334, 0.8266, 0.7088, 0.8946, 0.7088, 0.7989, 0.9269, 0.8482, 0.7543, 0.8811, 0.7543, 0.8811, 0.9269, 0.9765, 0.05614, 0.9635, 0.05614, 0.9635, 0.1646, 0.9765, 0.1646, 0.7856, 0.2746, 0.6774, 0.3283, 0.7856, 0.3283, 0.7907, 0.9557, 0.7989, 0.9269, 0.8811, 0.9269, 0.8811, 0.9557, 0.8947, 0.3419, 0.8947, 0.3289, 0.7862, 0.3289, 0.7862, 0.3419, 0.1712, 0.1694, 0.2422, 0.1694, 0.2422, 0.3824, 0.1712, 0.3824, 0.8402, 0.1646, 0.8402, 0.05614, 0.7862, 0.05614, 0.7862, 0.1646, 0.6769, 0.7088, 0.6769, 0.6843, 0.7041, 0.6696, 0.745, 0.7088, 0.8946, 0.7088, 0.8266, 0.7088, 0.8674, 0.6696, 0.8946, 0.6843, 0.1712, 0.3824, 0.2422, 0.3824, 0.2422, 0.4179, 0.1712, 0.4179, 0.8947, 0.2198, 0.8408, 0.2198, 0.8408, 0.2737, 0.8947, 0.2737, 0.3132, 0.2404, 0.2422, 0.2404, 0.2422, 0.2049, 0.3132, 0.2049, 0.9051, 0.8074, 0.8984, 0.7838, 0.9725, 0.7838, 0.9725, 0.8074, 0.6771, 0.2743, 0.7853, 0.2743, 0.6771, 0.328, 0.6771, 0.3555, 0.7856, 0.3555, 0.7856, 0.3425, 0.6771, 0.3425, 0.9493, 0.1652, 0.8953, 0.1652, 0.8953, 0.2192, 0.9493, 0.2192, 0.9493, 0.2198, 0.8953, 0.2198, 0.8953, 0.2737, 0.9493, 0.2737, 0.7824, 0.9845, 0.7576, 0.9269, 0.7824, 0.9272, 0.7824, 0.7543, 0.7824, 0.8115, 0.7576, 0.8118, 0.922, 0.288, 0.909, 0.288, 0.909, 0.3419, 0.922, 0.3419, 0.8402, 0.3555, 0.8402, 0.3425, 0.7862, 0.3425, 0.7862, 0.3555, 0.9356, 0.288, 0.9226, 0.288, 0.9226, 0.3419, 0.9356, 0.3419, 0.7856, 0.2737, 0.7856, 0.2198, 0.6771, 0.2198, 0.6771, 0.2737, 0.8947, 0.05614, 0.8408, 0.05614, 0.8408, 0.1646, 0.8947, 0.1646, 0.8947, 0.2192, 0.8947, 0.1652, 0.7862, 0.1652, 0.7862, 0.2192, 0.9629, 0.3283, 0.9629, 0.2743, 0.9499, 0.2743, 0.9499, 0.3283, 0.8408, 0.3555, 0.8947, 0.3555, 0.8947, 0.3425, 0.8408, 0.3425, 0.9493, 0.3146, 0.9493, 0.288, 0.9362, 0.288, 0.9362, 0.3146, 0.7858, 0.7334, 0.7584, 0.7334, 0.7586, 0.7088, 0.7858, 0.7088, 0.8131, 0.7334, 0.7858, 0.7334, 0.7858, 0.7088, 0.813, 0.7088, 0.8405, 0.7334, 0.8131, 0.7334, 0.813, 0.7088, 0.8266, 0.7088, 0.7584, 0.7334, 0.7311, 0.7334, 0.745, 0.7088, 0.7586, 0.7088, 0.9362, 0.3419, 0.9629, 0.3419, 0.9629, 0.3289, 0.9362, 0.3289, 0.9493, 0.05614, 0.8953, 0.05614, 0.8953, 0.1646, 0.9493, 0.1646, 0.9493, 0.3555, 0.9493, 0.3425, 0.8953, 0.3425, 0.8953, 0.3555, 0.8947, 0.2743, 0.8408, 0.2743, 0.8408, 0.3283, 0.8947, 0.3283, 0.766, 0.8406, 0.7576, 0.8118, 0.7824, 0.8115, 0.7824, 0.8404, 0.6838, 0.7543, 0.7167, 0.8118, 0.7167, 0.9269, 0.6838, 0.9845, 0.8402, 0.2201, 0.7865, 0.3283, 0.8402, 0.3283, 0.8399, 0.2198, 0.7862, 0.328, 0.7862, 0.2198, 0.6838, 0.9845, 0.7167, 0.9269, 0.7576, 0.9269, 0.7824, 0.9845, 0.6838, 0.7543, 0.7824, 0.7543, 0.7576, 0.8118, 0.7167, 0.8118, 0.02916, 0.1694, 0.1002, 0.1694, 0.1002, 0.2049, 0.02916, 0.2049, 0.02916, 0.2049, 0.1002, 0.2049, 0.1002, 0.2404, 0.02916, 0.2404, 0.9739, 0.3651, 0.9739, 0.3832, 0.8296, 0.3832, 0.8296, 0.3651, 0.621, 0.04414, 0.621, 0.1079, 0.366, 0.1079, 0.366, 0.04414, 0.9733, 0.3865, 0.9733, 0.4045, 0.8289, 0.4045, 0.8289, 0.3865, 0.02916, 0.3824, 0.1002, 0.3824, 0.1002, 0.4179, 0.02916, 0.4179, 0.9625, 0.6662, 0.9244, 0.6662, 0.9244, 0.6227, 0.9625, 0.6227, 0.924, 0.6137, 0.924, 0.5702, 0.9621, 0.5702, 0.9621, 0.6137, 0.02916, 0.2404, 0.1002, 0.2404, 0.1002, 0.3824, 0.02916, 0.3824])
me_cube_169.materials.append(mat_basecolors)
me_cube_169.use_remesh_preserve_volume = False
me_cube_169.use_remesh_preserve_attributes = False
me_cube_169.use_mirror_vertex_groups = False
me_cube_169.update()
me_cube_021 = bpy.data.meshes.new('Cube.021')
me_cube_021.from_pydata([(3.999, -4.0, -1.0), (3.999, 4.0, -1.0), (3.999, -4.0, 3.0), (3.999, 4.0, 3.0), (3.999, -2.01, 3.0), (3.999, 2.01, 3.0), (3.999, -4.0, 0.0), (3.999, 4.0, 0.0), (3.999, -2.0, 2.244), (3.999, 2.0, 2.244), (3.999, 2.0, 1.0), (3.999, -2.0, 1.0), (3.999, -1.005, 3.0), (3.999, -1.216e-06, 3.0), (3.999, 1.005, 3.0), (3.999, -1.0, 2.501), (3.999, -1.156e-06, 2.501), (3.999, 1.0, 2.501), (-4.001, -4.0, -1.0), (-4.001, 4.0, -1.0), (-4.001, -4.0, 3.0), (-4.001, 4.0, 3.0), (-4.001, -2.01, 3.0), (-4.001, 2.01, 3.0), (-4.001, -4.0, 0.0), (-4.001, 4.0, 0.0), (-4.001, -2.0, 2.244), (-4.001, 2.0, 2.244), (-4.001, 2.0, 1.0), (-4.001, -2.0, 1.0), (-4.001, -1.005, 3.0), (-4.001, -1.311e-06, 3.0), (-4.001, 1.005, 3.0), (-4.001, -1.0, 2.501), (-4.001, -1.252e-06, 2.501), (-4.001, 1.0, 2.501)], [], [(0, 1, 7, 6), (7, 10, 11, 6), (16, 17, 14, 13), (15, 16, 13, 12), (8, 15, 12, 4), (6, 11, 8, 2), (2, 8, 4), (7, 3, 9, 10), (3, 5, 9), (17, 9, 5, 14), (18, 24, 25, 19), (25, 24, 29, 28), (34, 31, 32, 35), (33, 30, 31, 34), (26, 22, 30, 33), (24, 20, 26, 29), (20, 22, 26), (25, 28, 27, 21), (21, 27, 23), (35, 32, 23, 27), (8, 26, 33, 15), (16, 34, 35, 17), (6, 24, 18, 0), (17, 35, 27, 9), (3, 21, 23, 5), (2, 20, 24, 6), (10, 28, 29, 11), (5, 23, 32, 14), (11, 29, 26, 8), (13, 31, 30, 12), (15, 33, 34, 16), (1, 19, 25, 7), (4, 22, 20, 2), (12, 30, 22, 4), (7, 25, 21, 3), (9, 27, 28, 10), (14, 32, 31, 13)])
_uv = me_cube_021.uv_layers.new(name='UVMap')
_uv.uv.foreach_set('vector', [0.2386, 0.509, 0.2386, 0.009017, 0.3155, 0.009017, 0.3155, 0.509, 0.9088, 0.7256, 0.8831, 0.6806, 0.8831, 0.5906, 0.9088, 0.5456, 0.8445, 0.6356, 0.8445, 0.6581, 0.8317, 0.6582, 0.8317, 0.6356, 0.8445, 0.6131, 0.8445, 0.6356, 0.8317, 0.6356, 0.8317, 0.613, 0.8511, 0.5906, 0.8445, 0.6131, 0.8317, 0.613, 0.8317, 0.5904, 0.9088, 0.5456, 0.8831, 0.5906, 0.8511, 0.5906, 0.8317, 0.5456, 0.8317, 0.5456, 0.8511, 0.5906, 0.8317, 0.5904, 0.9088, 0.7256, 0.8317, 0.7256, 0.8511, 0.6806, 0.8831, 0.6806, 0.8317, 0.7256, 0.8317, 0.6808, 0.8511, 0.6806, 0.8445, 0.6581, 0.8511, 0.6806, 0.8317, 0.6808, 0.8317, 0.6582, 0.1617, 0.009017, 0.2386, 0.009017, 0.2386, 0.509, 0.1617, 0.509, 0.7485, 0.7201, 0.7485, 0.5401, 0.7742, 0.5851, 0.7742, 0.6751, 0.8128, 0.6301, 0.8256, 0.6301, 0.8256, 0.6527, 0.8128, 0.6526, 0.8128, 0.6076, 0.8256, 0.6075, 0.8256, 0.6301, 0.8128, 0.6301, 0.8062, 0.5851, 0.8256, 0.5849, 0.8256, 0.6075, 0.8128, 0.6076, 0.7485, 0.5401, 0.8256, 0.5401, 0.8062, 0.5851, 0.7742, 0.5851, 0.8256, 0.5401, 0.8256, 0.5849, 0.8062, 0.5851, 0.7485, 0.7201, 0.7742, 0.6751, 0.8062, 0.6751, 0.8256, 0.7201, 0.8256, 0.7201, 0.8062, 0.6751, 0.8256, 0.6754, 0.8128, 0.6526, 0.8256, 0.6527, 0.8256, 0.6754, 0.8062, 0.6751, 0.6637, 0.02691, 0.9774, 0.02691, 0.9774, 0.09164, 0.6637, 0.09164, 0.6637, 0.1564, 0.9774, 0.1564, 0.9774, 0.2211, 0.6637, 0.2211, 0.08488, 0.509, 0.08488, 0.009017, 0.1617, 0.009017, 0.1617, 0.509, 0.6637, 0.2211, 0.9774, 0.2211, 0.9774, 0.2858, 0.6637, 0.2858, 0.7802, 0.7256, 0.986, 0.7256, 0.986, 0.7704, 0.7802, 0.7704, 0.7485, 0.5401, 0.7485, 0.7201, 0.6713, 0.7201, 0.6713, 0.5401, 0.6186, 0.01201, 0.6186, 0.5119, 0.3686, 0.5119, 0.3686, 0.01201, 0.7802, 0.7704, 0.986, 0.7704, 0.986, 0.793, 0.7802, 0.793, 0.9774, 0.3664, 0.6637, 0.3664, 0.6637, 0.2858, 0.9774, 0.2858, 0.7802, 0.8156, 0.986, 0.8156, 0.986, 0.8382, 0.7802, 0.8382, 0.6637, 0.09164, 0.9774, 0.09164, 0.9774, 0.1564, 0.6637, 0.1564, 0.008016, 0.509, 0.008016, 0.009017, 0.08488, 0.009017, 0.08488, 0.509, 0.7802, 0.8608, 0.986, 0.8608, 0.986, 0.9056, 0.7802, 0.9056, 0.7802, 0.8382, 0.986, 0.8382, 0.986, 0.8608, 0.7802, 0.8608, 0.986, 0.5456, 0.986, 0.7256, 0.9088, 0.7256, 0.9088, 0.5456, 0.9774, 0.4469, 0.6637, 0.4469, 0.6637, 0.3664, 0.9774, 0.3664, 0.7802, 0.793, 0.986, 0.793, 0.986, 0.8156, 0.7802, 0.8156])
me_cube_021.materials.append(mat_basecolors)
me_cube_021.use_remesh_preserve_volume = False
me_cube_021.use_remesh_preserve_attributes = False
me_cube_021.use_mirror_vertex_groups = False
me_cube_021.update()

# ---- objects
ob_road_bridge_crossroad = bpy.data.objects.new('road-bridge-crossroad', me_cube_171)
ob_road_bridge_hill = bpy.data.objects.new('road-bridge-hill', me_cube_018)
ob_road_bridge_water = bpy.data.objects.new('road-bridge-water', me_cube_024)
ob_road_corner = bpy.data.objects.new('road-corner', me_cube_127)
ob_road_crossroad_low = bpy.data.objects.new('road-crossroad-low', me_cube_010)
ob_road_hill = bpy.data.objects.new('road-hill', me_cube_011)
ob_road_straight_low = bpy.data.objects.new('road-straight.low', me_cube_131)
ob_road_straight_high = bpy.data.objects.new('road-straight-high', me_cube_035)
ob_road_tjunction_low = bpy.data.objects.new('road-tjunction-low', me_cube_007)
ob_road_tunnel_entry = bpy.data.objects.new('road-tunnel-entry', me_cube_169)
ob_road_tunnel_segment = bpy.data.objects.new('road-tunnel-segment', me_cube_021)
ob_the_mighty_sun = bpy.data.objects.new('the-mighty-sun', light_lamp)
ob_camera = bpy.data.objects.new('Camera', cam_camera)

# ---- transforms, parenting, visibility, modifiers, constraints
ob_road_bridge_crossroad.location = (-8.996, 8.829, 0.0)
ob_road_bridge_crossroad.rotation_euler = (0.0, -0.0, -3.142)
ob_road_bridge_crossroad.lock_rotations_4d = False
ob_road_bridge_crossroad.empty_display_type = 'ARROWS'
ob_road_bridge_crossroad.lineart.crease_threshold = 0.0
ob_road_bridge_hill.location = (0.004198, 8.829, 0.0)
ob_road_bridge_hill.rotation_euler = (0.0, -0.0, -3.142)
ob_road_bridge_hill.lock_rotations_4d = False
ob_road_bridge_hill.empty_display_type = 'ARROWS'
ob_road_bridge_hill.lineart.crease_threshold = 0.0
ob_road_bridge_water.location = (-18.0, 8.829, 0.0)
ob_road_bridge_water.rotation_euler = (0.0, -0.0, -3.142)
ob_road_bridge_water.lock_rotations_4d = False
ob_road_bridge_water.empty_display_type = 'ARROWS'
ob_road_bridge_water.lineart.crease_threshold = 0.0
ob_road_corner.location = (-8.996, -9.171, 0.0)
ob_road_corner.rotation_euler = (0.0, -0.0, -3.142)
ob_road_corner.lock_rotations_4d = False
ob_road_corner.empty_display_type = 'ARROWS'
ob_road_corner.lineart.crease_threshold = 0.0
ob_road_crossroad_low.location = (27.0, -0.1712, 0.0)
ob_road_crossroad_low.rotation_euler = (0.0, -0.0, -3.142)
ob_road_crossroad_low.lock_rotations_4d = False
ob_road_crossroad_low.empty_display_type = 'ARROWS'
ob_road_crossroad_low.lineart.crease_threshold = 0.0
ob_road_hill.location = (18.0, 8.829, 0.0)
ob_road_hill.rotation_euler = (0.0, -0.0, -3.142)
ob_road_hill.lock_rotations_4d = False
ob_road_hill.empty_display_type = 'ARROWS'
ob_road_hill.lineart.crease_threshold = 0.0
ob_road_straight_low.location = (-8.996, -0.1712, 0.0)
ob_road_straight_low.rotation_euler = (0.0, -0.0, -3.142)
ob_road_straight_low.lock_rotations_4d = False
ob_road_straight_low.empty_display_type = 'ARROWS'
ob_road_straight_low.lineart.crease_threshold = 0.0
ob_road_straight_high.location = (9.004, 8.829, 0.0)
ob_road_straight_high.rotation_euler = (0.0, -0.0, -3.142)
ob_road_straight_high.lock_rotations_4d = False
ob_road_straight_high.empty_display_type = 'ARROWS'
ob_road_straight_high.lineart.crease_threshold = 0.0
ob_road_tjunction_low.location = (27.0, 8.829, 0.0)
ob_road_tjunction_low.rotation_euler = (0.0, -0.0, -3.142)
ob_road_tjunction_low.lock_rotations_4d = False
ob_road_tjunction_low.empty_display_type = 'ARROWS'
ob_road_tjunction_low.lineart.crease_threshold = 0.0
ob_road_tunnel_entry.location = (0.004201, -9.071, 0.0)
ob_road_tunnel_entry.rotation_euler = (0.0, -0.0, -3.142)
ob_road_tunnel_entry.lock_rotations_4d = False
ob_road_tunnel_entry.empty_display_type = 'ARROWS'
ob_road_tunnel_entry.lineart.crease_threshold = 0.0
ob_road_tunnel_segment.location = (9.004, -9.071, 0.0)
ob_road_tunnel_segment.rotation_euler = (0.0, -0.0, -3.142)
ob_road_tunnel_segment.lock_rotations_4d = False
ob_road_tunnel_segment.empty_display_type = 'ARROWS'
ob_road_tunnel_segment.lineart.crease_threshold = 0.0
ob_the_mighty_sun.location = (-37.92, -34.99, 5.904)
ob_the_mighty_sun.rotation_euler = (5.565e-08, -0.7854, -1.134)
ob_the_mighty_sun.lock_rotations_4d = False
ob_the_mighty_sun.empty_display_type = 'ARROWS'
ob_the_mighty_sun.color = (0.0, 0.0, 0.0, 0.0)
ob_the_mighty_sun.lineart.crease_threshold = 0.0
ob_camera.location = (-22.9, -43.0, 31.37)
ob_camera.rotation_euler = (0.9764, 0.01007, -0.4954)
ob_camera.lock_rotations_4d = False
ob_camera.empty_display_type = 'ARROWS'
ob_camera.color = (0.0, 0.0, 0.0, 0.0)
ob_camera.display_type = 'WIRE'
ob_camera.lineart.crease_threshold = 0.0

# ---- collection membership
col_collection_1.objects.link(ob_road_bridge_crossroad)
col_collection_1.objects.link(ob_road_bridge_hill)
col_collection_1.objects.link(ob_road_bridge_water)
col_collection_1.objects.link(ob_road_corner)
col_collection_1.objects.link(ob_road_crossroad_low)
col_collection_1.objects.link(ob_road_hill)
col_collection_1.objects.link(ob_road_straight_low)
col_collection_1.objects.link(ob_road_straight_high)
col_collection_1.objects.link(ob_road_tjunction_low)
col_collection_1.objects.link(ob_road_tunnel_entry)
col_collection_1.objects.link(ob_road_tunnel_segment)
col_collection_11.objects.link(ob_the_mighty_sun)
col_collection_11.objects.link(ob_camera)

# ---- scene / render settings (as saved in the file)
scene.camera = ob_camera
scene.frame_start = 1; scene.frame_end = 250; scene.frame_set(2)
scene.render.engine = 'CYCLES'
scene.render.resolution_percentage = 50
scene.render.dither_intensity = 0.0
scene.cycles.use_denoising = False
scene.cycles.samples = 200
scene.cycles.sampling_pattern = 'TABULATED_SOBOL'
scene.cycles.light_sampling_threshold = 0.0
scene.cycles.use_adaptive_sampling = False
scene.cycles.use_light_tree = False
scene.cycles.blur_glossy = 0.0
scene.cycles.volume_bounces = 1
scene.cycles.pixel_filter_type = 'GAUSSIAN'
scene.cycles.sample_clamp_indirect = 0.0
scene.view_settings.view_transform = 'Standard'
bpy.context.view_layer.update()
